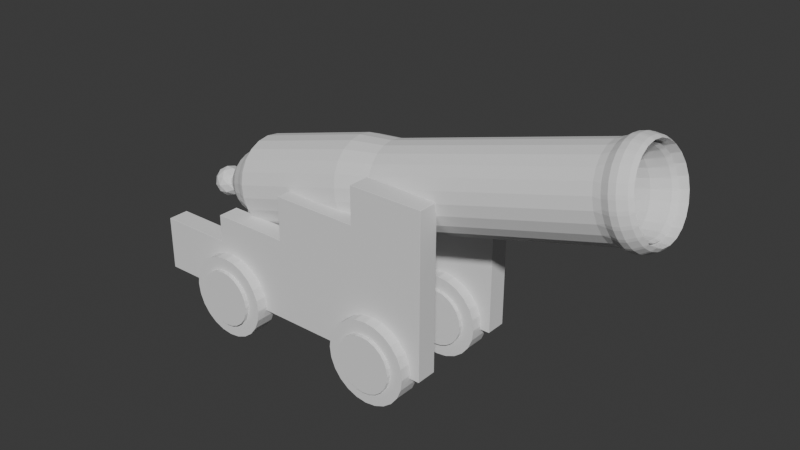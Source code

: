 # Source: Cannon.blend  (saved by Blender 4.2.66; exported with 4.5.12 LTS)
import bpy
from mathutils import Matrix  # noqa: F401  (used for matrix-valued properties, if any)

bpy.ops.wm.read_factory_settings(use_empty=True)
scene = bpy.context.scene
scene.name = 'Scene'

# ---- collections
col_collection = bpy.data.collections.new('Collection'); scene.collection.children.link(col_collection)

# ---- world
world_world = bpy.data.worlds.new('World'); scene.world = world_world
world_world.use_nodes = True; world_world.node_tree.nodes.clear()
_N = world_world.node_tree.nodes; _L = world_world.node_tree.links
n0 = _N.new('ShaderNodeOutputWorld'); n0.name = 'World Output'; n0.location = (300, 300)
n1 = _N.new('ShaderNodeBackground'); n1.name = 'Background'; n1.location = (10, 300)
n1.inputs[0].default_value = (0.05088, 0.05088, 0.05088, 1.0)
_L.new(n1.outputs[0], n0.inputs[0])
n0.is_active_output = True
world_world.color = (0.05088, 0.05088, 0.05088)
world_world.sun_shadow_jitter_overblur = 0.0

# ---- meshes
me_cylinder = bpy.data.meshes.new('Cylinder')
me_cylinder.from_pydata([(0.0, 1.0, -1.0), (0.2588, 0.9659, -1.0), (0.5, 0.866, -1.0), (0.7071, 0.7071, -1.0), (0.866, 0.5, -1.0), (0.9659, 0.2588, -1.0), (1.0, 0.0, -1.0), (0.9659, -0.2588, -1.0), (0.866, -0.5, -1.0), (0.7071, -0.7071, -1.0), (0.5, -0.866, -1.0), (0.2588, -0.9659, -1.0), (0.0, -1.0, -1.0), (-0.2588, -0.9659, -1.0), (-0.5, -0.866, -1.0), (-0.7071, -0.7071, -1.0), (-0.866, -0.5, -1.0), (-0.9659, -0.2588, -1.0), (-1.0, 0.0, -1.0), (-0.9659, 0.2588, -1.0), (-0.866, 0.5, -1.0), (-0.7071, 0.7071, -1.0), (-0.5, 0.866, -1.0), (-0.2588, 0.9659, -1.0), (0.03986, 1.024, 1.028), (0.0, 1.0, 0.96), (-0.03986, 1.024, 1.028), (0.2265, 0.9994, 1.028), (0.3035, 0.9788, 1.028), (0.2588, 0.9659, 0.96), (0.4775, 0.9067, 1.028), (0.5465, 0.8669, 1.028), (0.5, 0.866, 0.96), (0.6959, 0.7522, 1.028), (0.7522, 0.6959, 1.028), (0.7071, 0.7071, 0.96), (0.8669, 0.5465, 1.028), (0.9067, 0.4775, 1.028), (0.866, 0.5, 0.96), (0.9788, 0.3035, 1.028), (0.9994, 0.2265, 1.028), (0.9659, 0.2588, 0.96), (1.024, 0.03986, 1.028), (1.024, -0.03986, 1.028), (1.0, 0.0, 0.96), (0.9994, -0.2265, 1.028), (0.9788, -0.3035, 1.028), (0.9659, -0.2588, 0.96), (0.9067, -0.4775, 1.028), (0.8669, -0.5465, 1.028), (0.866, -0.5, 0.96), (0.7522, -0.6959, 1.028), (0.6959, -0.7522, 1.028), (0.7071, -0.7071, 0.96), (0.5465, -0.8669, 1.028), (0.4775, -0.9067, 1.028), (0.5, -0.866, 0.96), (0.3035, -0.9788, 1.028), (0.2265, -0.9994, 1.028), (0.2588, -0.9659, 0.96), (0.03986, -1.024, 1.028), (-0.03986, -1.024, 1.028), (0.0, -1.0, 0.96), (-0.2265, -0.9994, 1.028), (-0.3035, -0.9788, 1.028), (-0.2588, -0.9659, 0.96), (-0.4775, -0.9067, 1.028), (-0.5465, -0.8669, 1.028), (-0.5, -0.866, 0.96), (-0.6959, -0.7522, 1.028), (-0.7522, -0.6959, 1.028), (-0.7071, -0.7071, 0.96), (-0.8669, -0.5465, 1.028), (-0.9067, -0.4775, 1.028), (-0.866, -0.5, 0.96), (-0.9788, -0.3035, 1.028), (-0.9994, -0.2265, 1.028), (-0.9659, -0.2588, 0.96), (-1.024, -0.03986, 1.028), (-1.024, 0.03986, 1.028), (-1.0, 0.0, 0.96), (-0.9994, 0.2265, 1.028), (-0.9788, 0.3035, 1.028), (-0.9659, 0.2588, 0.96), (-0.9067, 0.4775, 1.028), (-0.8669, 0.5465, 1.028), (-0.866, 0.5, 0.96), (-0.7522, 0.6959, 1.028), (-0.6959, 0.7522, 1.028), (-0.7071, 0.7071, 0.96), (-0.5465, 0.8669, 1.028), (-0.4775, 0.9067, 1.028), (-0.5, 0.866, 0.96), (-0.3035, 0.9788, 1.028), (-0.2265, 0.9994, 1.028), (-0.2588, 0.9659, 0.96), (0.2456, 1.07, 1.152), (0.3225, 1.05, 1.152), (0.3219, 1.047, 1.095), (0.2449, 1.068, 1.095), (0.03983, 1.097, 1.152), (0.03986, 1.095, 1.095), (-0.03986, 1.095, 1.095), (-0.03983, 1.097, 1.152), (0.5142, 0.9704, 1.152), (0.5832, 0.9305, 1.152), (0.582, 0.9283, 1.095), (0.5129, 0.9681, 1.095), (0.7479, 0.8042, 1.152), (0.8042, 0.7479, 1.152), (0.8024, 0.746, 1.095), (0.746, 0.8024, 1.095), (0.9305, 0.5832, 1.152), (0.9704, 0.5142, 1.152), (0.9681, 0.5129, 1.095), (0.9283, 0.582, 1.095), (1.05, 0.3225, 1.152), (1.07, 0.2456, 1.152), (1.068, 0.2449, 1.095), (1.047, 0.3219, 1.095), (1.097, 0.03983, 1.152), (1.097, -0.03983, 1.152), (1.095, -0.03986, 1.095), (1.095, 0.03986, 1.095), (1.07, -0.2456, 1.152), (1.05, -0.3225, 1.152), (1.047, -0.3219, 1.095), (1.068, -0.2449, 1.095), (0.9704, -0.5142, 1.152), (0.9305, -0.5832, 1.152), (0.9283, -0.582, 1.095), (0.9681, -0.5129, 1.095), (0.8042, -0.7479, 1.152), (0.7479, -0.8042, 1.152), (0.746, -0.8024, 1.095), (0.8024, -0.746, 1.095), (0.5832, -0.9305, 1.152), (0.5142, -0.9704, 1.152), (0.5129, -0.9681, 1.095), (0.582, -0.9283, 1.095), (0.3225, -1.05, 1.152), (0.2456, -1.07, 1.152), (0.2449, -1.068, 1.095), (0.3219, -1.047, 1.095), (0.03983, -1.097, 1.152), (-0.03983, -1.097, 1.152), (-0.03986, -1.095, 1.095), (0.03986, -1.095, 1.095), (-0.2456, -1.07, 1.152), (-0.3225, -1.05, 1.152), (-0.3219, -1.047, 1.095), (-0.2449, -1.068, 1.095), (-0.5142, -0.9704, 1.152), (-0.5832, -0.9305, 1.152), (-0.582, -0.9283, 1.095), (-0.5129, -0.9681, 1.095), (-0.7479, -0.8042, 1.152), (-0.8042, -0.7479, 1.152), (-0.8024, -0.746, 1.095), (-0.746, -0.8024, 1.095), (-0.9305, -0.5832, 1.152), (-0.9704, -0.5142, 1.152), (-0.9681, -0.5129, 1.095), (-0.9283, -0.582, 1.095), (-1.05, -0.3225, 1.152), (-1.07, -0.2456, 1.152), (-1.068, -0.2449, 1.095), (-1.047, -0.3219, 1.095), (-1.097, -0.03983, 1.152), (-1.097, 0.03983, 1.152), (-1.095, 0.03986, 1.095), (-1.095, -0.03986, 1.095), (-1.07, 0.2456, 1.152), (-1.05, 0.3225, 1.152), (-1.047, 0.3219, 1.095), (-1.068, 0.2449, 1.095), (-0.9704, 0.5142, 1.152), (-0.9305, 0.5832, 1.152), (-0.9283, 0.582, 1.095), (-0.9681, 0.5129, 1.095), (-0.8042, 0.7479, 1.152), (-0.7479, 0.8042, 1.152), (-0.746, 0.8024, 1.095), (-0.8024, 0.746, 1.095), (-0.5832, 0.9305, 1.152), (-0.5142, 0.9704, 1.152), (-0.5129, 0.9681, 1.095), (-0.582, 0.9283, 1.095), (-0.3225, 1.05, 1.152), (-0.2456, 1.07, 1.152), (-0.2449, 1.068, 1.095), (-0.3219, 1.047, 1.095), (0.2292, 1.009, 1.224), (0.2517, 0.9394, 1.254), (0.3062, 0.9888, 1.224), (0.03983, 1.034, 1.224), (-0.03983, 1.034, 1.224), (8.335e-08, 0.9726, 1.254), (0.4827, 0.9157, 1.224), (0.4863, 0.8423, 1.254), (0.5517, 0.8759, 1.224), (0.7032, 0.7596, 1.224), (0.6877, 0.6877, 1.254), (0.7596, 0.7032, 1.224), (0.8759, 0.5517, 1.224), (0.8423, 0.4863, 1.254), (0.9157, 0.4827, 1.224), (0.9888, 0.3062, 1.224), (0.9394, 0.2517, 1.254), (1.009, 0.2292, 1.224), (1.034, 0.03983, 1.224), (0.9726, 4.657e-10, 1.254), (1.034, -0.03983, 1.224), (1.009, -0.2292, 1.224), (0.9394, -0.2517, 1.254), (0.9888, -0.3062, 1.224), (0.9157, -0.4827, 1.224), (0.8423, -0.4863, 1.254), (0.8759, -0.5517, 1.224), (0.7596, -0.7032, 1.224), (0.6877, -0.6877, 1.254), (0.7032, -0.7596, 1.224), (0.5517, -0.8759, 1.224), (0.4863, -0.8423, 1.254), (0.4827, -0.9157, 1.224), (0.3062, -0.9888, 1.224), (0.2517, -0.9394, 1.254), (0.2292, -1.009, 1.224), (0.03983, -1.034, 1.224), (7.404e-08, -0.9726, 1.254), (-0.03983, -1.034, 1.224), (-0.2292, -1.009, 1.224), (-0.2517, -0.9394, 1.254), (-0.3062, -0.9888, 1.224), (-0.4827, -0.9157, 1.224), (-0.4863, -0.8423, 1.254), (-0.5517, -0.8759, 1.224), (-0.7032, -0.7596, 1.224), (-0.6877, -0.6877, 1.254), (-0.7596, -0.7032, 1.224), (-0.8759, -0.5517, 1.224), (-0.8423, -0.4863, 1.254), (-0.9157, -0.4827, 1.224), (-0.9888, -0.3062, 1.224), (-0.9394, -0.2517, 1.254), (-1.009, -0.2292, 1.224), (-1.034, -0.03983, 1.224), (-0.9726, 4.657e-10, 1.254), (-1.034, 0.03983, 1.224), (-1.009, 0.2292, 1.224), (-0.9394, 0.2517, 1.254), (-0.9888, 0.3062, 1.224), (-0.9157, 0.4827, 1.224), (-0.8423, 0.4863, 1.254), (-0.8759, 0.5517, 1.224), (-0.7596, 0.7032, 1.224), (-0.6877, 0.6877, 1.254), (-0.7032, 0.7596, 1.224), (-0.5517, 0.8759, 1.224), (-0.4863, 0.8423, 1.254), (-0.4827, 0.9157, 1.224), (-0.3062, 0.9888, 1.224), (-0.2517, 0.9394, 1.254), (-0.2292, 1.009, 1.224), (1.827e-07, 1.135, -1.32), (0.2936, 1.096, -1.32), (0.5673, 0.9826, -1.32), (0.8023, 0.8023, -1.32), (0.9826, 0.5673, -1.32), (1.096, 0.2936, -1.32), (1.135, 1.538e-09, -1.32), (1.096, -0.2936, -1.32), (0.9826, -0.5673, -1.32), (0.8023, -0.8023, -1.32), (0.5673, -0.9826, -1.32), (0.2936, -1.096, -1.32), (1.827e-07, -1.135, -1.32), (-0.2936, -1.096, -1.32), (-0.5673, -0.9826, -1.32), (-0.8023, -0.8023, -1.32), (-0.9826, -0.5673, -1.32), (-1.096, -0.2936, -1.32), (-1.135, 1.538e-09, -1.32), (-1.096, 0.2936, -1.32), (-0.9826, 0.5673, -1.32), (-0.8023, 0.8023, -1.32), (-0.5673, 0.9826, -1.32), (-0.2936, 1.096, -1.32), (4.239e-07, 1.135, -2.412), (0.2936, 1.096, -2.412), (0.5673, 0.9826, -2.412), (0.8023, 0.8023, -2.412), (0.9826, 0.5673, -2.412), (1.096, 0.2936, -2.412), (1.135, 1.538e-09, -2.412), (1.096, -0.2936, -2.412), (0.9826, -0.5673, -2.412), (0.8023, -0.8023, -2.412), (0.5673, -0.9826, -2.412), (0.2936, -1.096, -2.412), (4.239e-07, -1.135, -2.412), (-0.2936, -1.096, -2.412), (-0.5673, -0.9826, -2.412), (-0.8023, -0.8023, -2.412), (-0.9826, -0.5673, -2.412), (-1.096, -0.2936, -2.412), (-1.135, 1.538e-09, -2.412), (-1.096, 0.2936, -2.412), (-0.9826, 0.5673, -2.412), (-0.8023, 0.8023, -2.412), (-0.5673, 0.9826, -2.412), (-0.2936, 1.096, -2.412), (3.861e-07, 1.02, -2.453), (0.2641, 0.9856, -2.453), (0.5102, 0.8836, -2.453), (0.7215, 0.7215, -2.453), (0.8836, 0.5102, -2.453), (0.9856, 0.2641, -2.453), (1.02, 9.997e-10, -2.453), (0.9856, -0.2641, -2.453), (0.8836, -0.5102, -2.453), (0.7215, -0.7215, -2.453), (0.5102, -0.8836, -2.453), (0.2641, -0.9856, -2.453), (3.861e-07, -1.02, -2.453), (-0.2641, -0.9856, -2.453), (-0.5102, -0.8836, -2.453), (-0.7215, -0.7215, -2.453), (-0.8836, -0.5102, -2.453), (-0.9856, -0.2641, -2.453), (-1.02, 9.997e-10, -2.453), (-0.9856, 0.2641, -2.453), (-0.8836, 0.5102, -2.453), (-0.7215, 0.7215, -2.453), (-0.5102, 0.8836, -2.453), (-0.2641, 0.9856, -2.453), (3.113e-07, 0.9516, -2.514), (0.2463, 0.9192, -2.514), (0.4758, 0.8241, -2.514), (0.6729, 0.6729, -2.514), (0.8241, 0.4758, -2.514), (0.9192, 0.2463, -2.514), (0.9516, 1.627e-10, -2.514), (0.9192, -0.2463, -2.514), (0.8241, -0.4758, -2.514), (0.6729, -0.6729, -2.514), (0.4758, -0.8241, -2.514), (0.2463, -0.9192, -2.514), (3.113e-07, -0.9516, -2.514), (-0.2463, -0.9192, -2.514), (-0.4758, -0.8241, -2.514), (-0.6729, -0.6729, -2.514), (-0.8241, -0.4758, -2.514), (-0.9192, -0.2463, -2.514), (-0.9516, 1.627e-10, -2.514), (-0.9192, 0.2463, -2.514), (-0.8241, 0.4758, -2.514), (-0.6729, 0.6729, -2.514), (-0.4758, 0.8241, -2.514), (-0.2463, 0.9192, -2.514), (1.575e-07, 0.8596, -2.582), (0.2225, 0.8303, -2.582), (0.4298, 0.7444, -2.582), (0.6078, 0.6078, -2.582), (0.7444, 0.4298, -2.582), (0.8303, 0.2225, -2.582), (0.8596, -5.903e-10, -2.582), (0.8303, -0.2225, -2.582), (0.7444, -0.4298, -2.582), (0.6078, -0.6078, -2.582), (0.4298, -0.7444, -2.582), (0.2225, -0.8303, -2.582), (1.575e-07, -0.8596, -2.582), (-0.2225, -0.8303, -2.582), (-0.4298, -0.7444, -2.582), (-0.6078, -0.6078, -2.582), (-0.7444, -0.4298, -2.582), (-0.8303, -0.2225, -2.582), (-0.8596, -5.903e-10, -2.582), (-0.8303, 0.2225, -2.582), (-0.7444, 0.4298, -2.582), (-0.6078, 0.6078, -2.582), (-0.4298, 0.7444, -2.582), (-0.2225, 0.8303, -2.582), (-6.645e-09, 0.7518, -2.68), (0.1946, 0.7262, -2.68), (0.3759, 0.6511, -2.68), (0.5316, 0.5316, -2.68), (0.6511, 0.3759, -2.68), (0.7262, 0.1946, -2.68), (0.7518, 1.871e-09, -2.68), (0.7262, -0.1946, -2.68), (0.6511, -0.3759, -2.68), (0.5316, -0.5316, -2.68), (0.3759, -0.6511, -2.68), (0.1946, -0.7262, -2.68), (-6.645e-09, -0.7518, -2.68), (-0.1946, -0.7262, -2.68), (-0.3759, -0.6511, -2.68), (-0.5316, -0.5316, -2.68), (-0.6511, -0.3759, -2.68), (-0.7262, -0.1946, -2.68), (-0.7518, 1.871e-09, -2.68), (-0.7262, 0.1946, -2.68), (-0.6511, 0.3759, -2.68), (-0.5316, 0.5316, -2.68), (-0.3759, 0.6511, -2.68), (-0.1946, 0.7262, -2.68), (-1.584e-07, 0.6314, -2.746), (0.1634, 0.6098, -2.746), (0.3157, 0.5468, -2.746), (0.4464, 0.4464, -2.746), (0.5468, 0.3157, -2.746), (0.6098, 0.1634, -2.746), (0.6314, -1.786e-09, -2.746), (0.6098, -0.1634, -2.746), (0.5468, -0.3157, -2.746), (0.4464, -0.4464, -2.746), (0.3157, -0.5468, -2.746), (0.1634, -0.6098, -2.746), (-1.584e-07, -0.6314, -2.746), (-0.1634, -0.6098, -2.746), (-0.3157, -0.5468, -2.746), (-0.4464, -0.4464, -2.746), (-0.5468, -0.3157, -2.746), (-0.6098, -0.1634, -2.746), (-0.6314, -1.786e-09, -2.746), (-0.6098, 0.1634, -2.746), (-0.5468, 0.3157, -2.746), (-0.4464, 0.4464, -2.746), (-0.3157, 0.5468, -2.746), (-0.1634, 0.6098, -2.746), (-2.413e-07, 0.5325, -2.802), (0.1378, 0.5144, -2.802), (0.2663, 0.4612, -2.802), (0.3765, 0.3765, -2.802), (0.4612, 0.2663, -2.802), (0.5144, 0.1378, -2.802), (0.5325, -2.103e-09, -2.802), (0.5144, -0.1378, -2.802), (0.4612, -0.2663, -2.802), (0.3765, -0.3765, -2.802), (0.2663, -0.4612, -2.802), (0.1378, -0.5144, -2.802), (-2.413e-07, -0.5325, -2.802), (-0.1378, -0.5144, -2.802), (-0.2663, -0.4612, -2.802), (-0.3765, -0.3765, -2.802), (-0.4612, -0.2663, -2.802), (-0.5144, -0.1378, -2.802), (-0.5325, -2.103e-09, -2.802), (-0.5144, 0.1378, -2.802), (-0.4612, 0.2663, -2.802), (-0.3765, 0.3765, -2.802), (-0.2663, 0.4612, -2.802), (-0.1378, 0.5144, -2.802), (-4.466e-07, 0.4145, -2.85), (0.1073, 0.4004, -2.85), (0.2072, 0.359, -2.85), (0.2931, 0.2931, -2.85), (0.359, 0.2072, -2.85), (0.4004, 0.1073, -2.85), (0.4145, -4.17e-09, -2.85), (0.4004, -0.1073, -2.85), (0.359, -0.2072, -2.85), (0.2931, -0.2931, -2.85), (0.2072, -0.359, -2.85), (0.1073, -0.4004, -2.85), (-4.466e-07, -0.4145, -2.85), (-0.1073, -0.4004, -2.85), (-0.2072, -0.359, -2.85), (-0.2931, -0.2931, -2.85), (-0.359, -0.2072, -2.85), (-0.4004, -0.1073, -2.85), (-0.4145, -4.17e-09, -2.85), (-0.4004, 0.1073, -2.85), (-0.359, 0.2072, -2.85), (-0.2931, 0.2931, -2.85), (-0.2072, 0.359, -2.85), (-0.1073, 0.4004, -2.85), (-6.269e-07, 0.351, -2.886), (0.09084, 0.339, -2.886), (0.1755, 0.3039, -2.886), (0.2482, 0.2482, -2.886), (0.3039, 0.1755, -2.886), (0.339, 0.09084, -2.886), (0.351, -5.282e-09, -2.886), (0.339, -0.09084, -2.886), (0.3039, -0.1755, -2.886), (0.2482, -0.2482, -2.886), (0.1755, -0.3039, -2.886), (0.09084, -0.339, -2.886), (-6.269e-07, -0.351, -2.886), (-0.09084, -0.339, -2.886), (-0.1755, -0.3039, -2.886), (-0.2482, -0.2482, -2.886), (-0.3039, -0.1755, -2.886), (-0.339, -0.09084, -2.886), (-0.351, -5.282e-09, -2.886), (-0.339, 0.09084, -2.886), (-0.3039, 0.1755, -2.886), (-0.2482, 0.2482, -2.886), (-0.1755, 0.3039, -2.886), (-0.09084, 0.339, -2.886), (-1.008e-06, 0.2305, -2.936), (0.05965, 0.2226, -2.936), (0.1152, 0.1996, -2.936), (0.163, 0.163, -2.936), (0.1996, 0.1152, -2.936), (0.2226, 0.05965, -2.936), (0.2305, 7.84e-08, -2.936), (0.2226, -0.05965, -2.936), (0.1996, -0.1152, -2.936), (0.163, -0.163, -2.936), (0.1152, -0.1996, -2.936), (0.05965, -0.2226, -2.936), (-1.008e-06, -0.2305, -2.936), (-0.05965, -0.2226, -2.936), (-0.1152, -0.1996, -2.936), (-0.163, -0.163, -2.936), (-0.1996, -0.1152, -2.936), (-0.2226, -0.05965, -2.936), (-0.2305, 7.84e-08, -2.936), (-0.2226, 0.05965, -2.936), (-0.1996, 0.1152, -2.936), (-0.163, 0.163, -2.936), (-0.1152, 0.1996, -2.936), (-0.05965, 0.2226, -2.936), (-8.199e-07, 0.2305, -3.006), (0.05965, 0.2226, -3.006), (0.1152, 0.1996, -3.006), (0.163, 0.163, -3.006), (0.1996, 0.1152, -3.006), (0.2226, 0.05965, -3.006), (0.2305, 7.84e-08, -3.006), (0.2226, -0.05965, -3.006), (0.1996, -0.1152, -3.006), (0.163, -0.163, -3.006), (0.1152, -0.1996, -3.006), (0.05965, -0.2226, -3.006), (-8.199e-07, -0.2305, -3.006), (-0.05965, -0.2226, -3.006), (-0.1152, -0.1996, -3.006), (-0.163, -0.163, -3.006), (-0.1996, -0.1152, -3.006), (-0.2226, -0.05965, -3.006), (-0.2305, 7.84e-08, -3.006), (-0.2226, 0.05965, -3.006), (-0.1996, 0.1152, -3.006), (-0.163, 0.163, -3.006), (-0.1152, 0.1996, -3.006), (-0.05965, 0.2226, -3.006)], [], [(23, 95, 25, 0), (30, 28, 98, 107), (33, 31, 106, 111), (36, 34, 110, 115), (39, 37, 114, 119), (42, 40, 118, 123), (45, 43, 122, 127), (48, 46, 126, 131), (51, 49, 130, 135), (54, 52, 134, 139), (57, 55, 138, 143), (60, 58, 142, 147), (63, 61, 146, 151), (66, 64, 150, 155), (69, 67, 154, 159), (72, 70, 158, 163), (75, 73, 162, 167), (78, 76, 166, 171), (81, 79, 170, 175), (84, 82, 174, 179), (87, 85, 178, 183), (90, 88, 182, 187), (7, 47, 50, 8), (93, 91, 186, 191), (26, 94, 190, 102), (0, 1, 265, 264), (12, 62, 65, 13), (17, 77, 80, 18), (22, 92, 95, 23), (5, 41, 44, 6), (10, 56, 59, 11), (15, 71, 74, 16), (20, 86, 89, 21), (3, 35, 38, 4), (8, 50, 53, 9), (0, 25, 29, 1), (13, 65, 68, 14), (18, 80, 83, 19), (96, 100, 195, 192), (6, 44, 47, 7), (11, 59, 62, 12), (16, 74, 77, 17), (21, 89, 92, 22), (4, 38, 41, 5), (9, 53, 56, 10), (14, 68, 71, 15), (19, 83, 86, 20), (1, 29, 32, 2), (2, 32, 35, 3), (104, 97, 194, 198), (164, 161, 242, 243), (136, 133, 221, 222), (108, 105, 200, 201), (103, 189, 263, 196), (168, 165, 245, 246), (140, 137, 224, 225), (112, 109, 203, 204), (172, 169, 248, 249), (144, 141, 227, 228), (116, 113, 206, 207), (176, 173, 251, 252), (148, 145, 230, 231), (120, 117, 209, 210), (180, 177, 254, 255), (152, 149, 233, 234), (124, 121, 212, 213), (184, 181, 257, 258), (156, 153, 236, 237), (128, 125, 215, 216), (188, 185, 260, 261), (160, 157, 239, 240), (132, 129, 218, 219), (24, 25, 26), (27, 28, 29), (30, 31, 32), (33, 34, 35), (36, 37, 38), (39, 40, 41), (42, 43, 44), (45, 46, 47), (48, 49, 50), (51, 52, 53), (54, 55, 56), (57, 58, 59), (60, 61, 62), (63, 64, 65), (66, 67, 68), (69, 70, 71), (72, 73, 74), (75, 76, 77), (78, 79, 80), (81, 82, 83), (84, 85, 86), (87, 88, 89), (90, 91, 92), (93, 94, 95), (96, 97, 98, 99), (100, 101, 102, 103), (104, 105, 106, 107), (108, 109, 110, 111), (112, 113, 114, 115), (116, 117, 118, 119), (120, 121, 122, 123), (124, 125, 126, 127), (128, 129, 130, 131), (132, 133, 134, 135), (136, 137, 138, 139), (140, 141, 142, 143), (144, 145, 146, 147), (148, 149, 150, 151), (152, 153, 154, 155), (156, 157, 158, 159), (160, 161, 162, 163), (164, 165, 166, 167), (168, 169, 170, 171), (172, 173, 174, 175), (176, 177, 178, 179), (180, 181, 182, 183), (184, 185, 186, 187), (188, 189, 190, 191), (192, 193, 194), (195, 196, 197), (198, 199, 200), (201, 202, 203), (204, 205, 206), (207, 208, 209), (210, 211, 212), (213, 214, 215), (216, 217, 218), (219, 220, 221), (222, 223, 224), (225, 226, 227), (228, 229, 230), (231, 232, 233), (234, 235, 236), (237, 238, 239), (240, 241, 242), (243, 244, 245), (246, 247, 248), (249, 250, 251), (252, 253, 254), (255, 256, 257), (258, 259, 260), (261, 262, 263), (29, 25, 24, 27), (32, 29, 28, 30), (35, 32, 31, 33), (38, 35, 34, 36), (41, 38, 37, 39), (44, 41, 40, 42), (47, 44, 43, 45), (50, 47, 46, 48), (53, 50, 49, 51), (56, 53, 52, 54), (59, 56, 55, 57), (62, 59, 58, 60), (65, 62, 61, 63), (68, 65, 64, 66), (71, 68, 67, 69), (74, 71, 70, 72), (77, 74, 73, 75), (80, 77, 76, 78), (83, 80, 79, 81), (86, 83, 82, 84), (89, 86, 85, 87), (92, 89, 88, 90), (95, 92, 91, 93), (25, 95, 94, 26), (99, 101, 100, 96), (107, 98, 97, 104), (111, 106, 105, 108), (115, 110, 109, 112), (119, 114, 113, 116), (123, 118, 117, 120), (127, 122, 121, 124), (131, 126, 125, 128), (135, 130, 129, 132), (139, 134, 133, 136), (143, 138, 137, 140), (147, 142, 141, 144), (151, 146, 145, 148), (155, 150, 149, 152), (159, 154, 153, 156), (163, 158, 157, 160), (167, 162, 161, 164), (171, 166, 165, 168), (175, 170, 169, 172), (179, 174, 173, 176), (183, 178, 177, 180), (187, 182, 181, 184), (191, 186, 185, 188), (102, 190, 189, 103), (42, 123, 122, 43), (126, 46, 45, 127), (57, 143, 142, 58), (146, 61, 60, 147), (72, 163, 162, 73), (166, 76, 75, 167), (87, 183, 182, 88), (186, 91, 90, 187), (36, 115, 114, 37), (118, 40, 39, 119), (51, 135, 134, 52), (138, 55, 54, 139), (66, 155, 154, 67), (158, 70, 69, 159), (81, 175, 174, 82), (178, 85, 84, 179), (30, 107, 106, 31), (110, 34, 33, 111), (130, 49, 48, 131), (26, 102, 101, 24), (98, 28, 27, 99), (150, 64, 63, 151), (170, 79, 78, 171), (190, 94, 93, 191), (192, 195, 197, 193), (198, 194, 193, 199), (201, 200, 199, 202), (204, 203, 202, 205), (207, 206, 205, 208), (210, 209, 208, 211), (213, 212, 211, 214), (216, 215, 214, 217), (219, 218, 217, 220), (222, 221, 220, 223), (225, 224, 223, 226), (228, 227, 226, 229), (231, 230, 229, 232), (234, 233, 232, 235), (237, 236, 235, 238), (240, 239, 238, 241), (243, 242, 241, 244), (246, 245, 244, 247), (249, 248, 247, 250), (252, 251, 250, 253), (255, 254, 253, 256), (258, 257, 256, 259), (261, 260, 259, 262), (196, 263, 262, 197), (184, 258, 260, 185), (263, 189, 188, 261), (103, 196, 195, 100), (194, 97, 96, 192), (156, 237, 239, 157), (242, 161, 160, 240), (128, 216, 218, 129), (221, 133, 132, 219), (200, 105, 104, 198), (245, 165, 164, 243), (224, 137, 136, 222), (203, 109, 108, 201), (248, 169, 168, 246), (227, 141, 140, 225), (206, 113, 112, 204), (251, 173, 172, 249), (230, 145, 144, 228), (209, 117, 116, 207), (254, 177, 176, 252), (233, 149, 148, 231), (212, 121, 120, 210), (257, 181, 180, 255), (236, 153, 152, 234), (215, 125, 124, 213), (27, 24, 101, 99), (269, 270, 294, 293), (15, 16, 280, 279), (8, 9, 273, 272), (23, 0, 264, 287), (1, 2, 266, 265), (16, 17, 281, 280), (9, 10, 274, 273), (2, 3, 267, 266), (17, 18, 282, 281), (10, 11, 275, 274), (3, 4, 268, 267), (18, 19, 283, 282), (11, 12, 276, 275), (4, 5, 269, 268), (19, 20, 284, 283), (12, 13, 277, 276), (5, 6, 270, 269), (20, 21, 285, 284), (13, 14, 278, 277), (6, 7, 271, 270), (21, 22, 286, 285), (14, 15, 279, 278), (7, 8, 272, 271), (22, 23, 287, 286), (304, 305, 329, 328), (284, 285, 309, 308), (277, 278, 302, 301), (270, 271, 295, 294), (285, 286, 310, 309), (278, 279, 303, 302), (271, 272, 296, 295), (286, 287, 311, 310), (264, 265, 289, 288), (279, 280, 304, 303), (272, 273, 297, 296), (287, 264, 288, 311), (265, 266, 290, 289), (280, 281, 305, 304), (273, 274, 298, 297), (266, 267, 291, 290), (281, 282, 306, 305), (274, 275, 299, 298), (267, 268, 292, 291), (282, 283, 307, 306), (275, 276, 300, 299), (268, 269, 293, 292), (283, 284, 308, 307), (276, 277, 301, 300), (317, 318, 342, 341), (297, 298, 322, 321), (290, 291, 315, 314), (305, 306, 330, 329), (298, 299, 323, 322), (291, 292, 316, 315), (306, 307, 331, 330), (299, 300, 324, 323), (292, 293, 317, 316), (307, 308, 332, 331), (300, 301, 325, 324), (293, 294, 318, 317), (308, 309, 333, 332), (301, 302, 326, 325), (294, 295, 319, 318), (309, 310, 334, 333), (302, 303, 327, 326), (295, 296, 320, 319), (310, 311, 335, 334), (288, 289, 313, 312), (303, 304, 328, 327), (296, 297, 321, 320), (311, 288, 312, 335), (289, 290, 314, 313), (345, 346, 370, 369), (332, 333, 357, 356), (325, 326, 350, 349), (318, 319, 343, 342), (333, 334, 358, 357), (326, 327, 351, 350), (319, 320, 344, 343), (334, 335, 359, 358), (312, 313, 337, 336), (327, 328, 352, 351), (320, 321, 345, 344), (335, 312, 336, 359), (313, 314, 338, 337), (328, 329, 353, 352), (321, 322, 346, 345), (314, 315, 339, 338), (329, 330, 354, 353), (322, 323, 347, 346), (315, 316, 340, 339), (330, 331, 355, 354), (323, 324, 348, 347), (316, 317, 341, 340), (331, 332, 356, 355), (324, 325, 349, 348), (380, 381, 405, 404), (338, 339, 363, 362), (353, 354, 378, 377), (346, 347, 371, 370), (339, 340, 364, 363), (354, 355, 379, 378), (347, 348, 372, 371), (340, 341, 365, 364), (355, 356, 380, 379), (348, 349, 373, 372), (341, 342, 366, 365), (356, 357, 381, 380), (349, 350, 374, 373), (342, 343, 367, 366), (357, 358, 382, 381), (350, 351, 375, 374), (343, 344, 368, 367), (358, 359, 383, 382), (336, 337, 361, 360), (351, 352, 376, 375), (344, 345, 369, 368), (359, 336, 360, 383), (337, 338, 362, 361), (352, 353, 377, 376), (393, 394, 418, 417), (373, 374, 398, 397), (366, 367, 391, 390), (381, 382, 406, 405), (374, 375, 399, 398), (367, 368, 392, 391), (382, 383, 407, 406), (360, 361, 385, 384), (375, 376, 400, 399), (368, 369, 393, 392), (383, 360, 384, 407), (361, 362, 386, 385), (376, 377, 401, 400), (369, 370, 394, 393), (362, 363, 387, 386), (377, 378, 402, 401), (370, 371, 395, 394), (363, 364, 388, 387), (378, 379, 403, 402), (371, 372, 396, 395), (364, 365, 389, 388), (379, 380, 404, 403), (372, 373, 397, 396), (365, 366, 390, 389), (421, 422, 446, 445), (386, 387, 411, 410), (401, 402, 426, 425), (394, 395, 419, 418), (387, 388, 412, 411), (402, 403, 427, 426), (395, 396, 420, 419), (388, 389, 413, 412), (403, 404, 428, 427), (396, 397, 421, 420), (389, 390, 414, 413), (404, 405, 429, 428), (397, 398, 422, 421), (390, 391, 415, 414), (405, 406, 430, 429), (398, 399, 423, 422), (391, 392, 416, 415), (406, 407, 431, 430), (384, 385, 409, 408), (399, 400, 424, 423), (392, 393, 417, 416), (407, 384, 408, 431), (385, 386, 410, 409), (400, 401, 425, 424), (434, 435, 459, 458), (414, 415, 439, 438), (429, 430, 454, 453), (422, 423, 447, 446), (415, 416, 440, 439), (430, 431, 455, 454), (408, 409, 433, 432), (423, 424, 448, 447), (416, 417, 441, 440), (431, 408, 432, 455), (409, 410, 434, 433), (424, 425, 449, 448), (417, 418, 442, 441), (410, 411, 435, 434), (425, 426, 450, 449), (418, 419, 443, 442), (411, 412, 436, 435), (426, 427, 451, 450), (419, 420, 444, 443), (412, 413, 437, 436), (427, 428, 452, 451), (420, 421, 445, 444), (413, 414, 438, 437), (428, 429, 453, 452), (469, 470, 494, 493), (449, 450, 474, 473), (442, 443, 467, 466), (435, 436, 460, 459), (450, 451, 475, 474), (443, 444, 468, 467), (436, 437, 461, 460), (451, 452, 476, 475), (444, 445, 469, 468), (437, 438, 462, 461), (452, 453, 477, 476), (445, 446, 470, 469), (438, 439, 463, 462), (453, 454, 478, 477), (446, 447, 471, 470), (439, 440, 464, 463), (454, 455, 479, 478), (432, 433, 457, 456), (447, 448, 472, 471), (440, 441, 465, 464), (455, 432, 456, 479), (433, 434, 458, 457), (448, 449, 473, 472), (441, 442, 466, 465), (482, 483, 507, 506), (462, 463, 487, 486), (477, 478, 502, 501), (470, 471, 495, 494), (463, 464, 488, 487), (478, 479, 503, 502), (456, 457, 481, 480), (471, 472, 496, 495), (464, 465, 489, 488), (479, 456, 480, 503), (457, 458, 482, 481), (472, 473, 497, 496), (465, 466, 490, 489), (458, 459, 483, 482), (473, 474, 498, 497), (466, 467, 491, 490), (459, 460, 484, 483), (474, 475, 499, 498), (467, 468, 492, 491), (460, 461, 485, 484), (475, 476, 500, 499), (468, 469, 493, 492), (461, 462, 486, 485), (476, 477, 501, 500), (510, 511, 535, 534), (497, 498, 522, 521), (490, 491, 515, 514), (483, 484, 508, 507), (498, 499, 523, 522), (491, 492, 516, 515), (484, 485, 509, 508), (499, 500, 524, 523), (492, 493, 517, 516), (485, 486, 510, 509), (500, 501, 525, 524), (493, 494, 518, 517), (486, 487, 511, 510), (501, 502, 526, 525), (494, 495, 519, 518), (487, 488, 512, 511), (502, 503, 527, 526), (480, 481, 505, 504), (495, 496, 520, 519), (488, 489, 513, 512), (503, 480, 504, 527), (481, 482, 506, 505), (496, 497, 521, 520), (489, 490, 514, 513), (528, 529, 530, 531, 532, 533, 534, 535, 536, 537, 538, 539, 540, 541, 542, 543, 544, 545, 546, 547, 548, 549, 550, 551), (525, 526, 550, 549), (518, 519, 543, 542), (511, 512, 536, 535), (526, 527, 551, 550), (504, 505, 529, 528), (519, 520, 544, 543), (512, 513, 537, 536), (527, 504, 528, 551), (505, 506, 530, 529), (520, 521, 545, 544), (513, 514, 538, 537), (506, 507, 531, 530), (521, 522, 546, 545), (514, 515, 539, 538), (507, 508, 532, 531), (522, 523, 547, 546), (515, 516, 540, 539), (508, 509, 533, 532), (523, 524, 548, 547), (516, 517, 541, 540), (509, 510, 534, 533), (524, 525, 549, 548), (517, 518, 542, 541)])
_uv = me_cylinder.uv_layers.new(name='UVMap')
_uv.uv.foreach_set('vector', [0.04167, 0.5, 0.04167, 0.99, -1.863e-07, 0.99, -1.863e-07, 0.5, 0.9228, 1.0, 0.9522, 1.0, 0.9525, 1.0, 0.9225, 1.0, 0.8812, 1.0, 0.9105, 1.0, 0.9108, 1.0, 0.8809, 1.0, 0.8395, 1.0, 0.8688, 1.0, 0.8691, 1.0, 0.8392, 1.0, 0.7978, 1.0, 0.8272, 1.0, 0.8275, 1.0, 0.7975, 1.0, 0.7562, 1.0, 0.7855, 1.0, 0.7858, 1.0, 0.7559, 1.0, 0.7145, 1.0, 0.7438, 1.0, 0.7441, 1.0, 0.7142, 1.0, 0.6728, 1.0, 0.7022, 1.0, 0.7025, 1.0, 0.6725, 1.0, 0.6312, 1.0, 0.6605, 1.0, 0.6608, 1.0, 0.6309, 1.0, 0.5895, 1.0, 0.6188, 1.0, 0.6191, 1.0, 0.5892, 1.0, 0.5478, 1.0, 0.5772, 1.0, 0.5775, 1.0, 0.5475, 1.0, 0.5062, 1.0, 0.5355, 1.0, 0.5358, 1.0, 0.5059, 1.0, 0.4645, 1.0, 0.4938, 1.0, 0.4941, 1.0, 0.4642, 1.0, 0.4228, 1.0, 0.4522, 1.0, 0.4525, 1.0, 0.4225, 1.0, 0.3812, 1.0, 0.4105, 1.0, 0.4108, 1.0, 0.3809, 1.0, 0.3395, 1.0, 0.3688, 1.0, 0.3691, 1.0, 0.3392, 1.0, 0.2978, 1.0, 0.3272, 1.0, 0.3275, 1.0, 0.2975, 1.0, 0.2562, 1.0, 0.2855, 1.0, 0.2858, 1.0, 0.2559, 1.0, 0.2145, 1.0, 0.2438, 1.0, 0.2441, 1.0, 0.2142, 1.0, 0.1728, 1.0, 0.2022, 1.0, 0.2025, 1.0, 0.1725, 1.0, 0.1312, 1.0, 0.1605, 1.0, 0.1608, 1.0, 0.1309, 1.0, 0.0895, 1.0, 0.1188, 1.0, 0.1191, 1.0, 0.08921, 1.0, 0.7083, 0.5, 0.7083, 0.99, 0.6667, 0.99, 0.6667, 0.5, 0.04783, 1.0, 0.07717, 1.0, 0.07745, 1.0, 0.04754, 1.0, 0.006165, 1.0, 0.0355, 1.0, 0.03579, 1.0, 0.005878, 1.0, 1.0, 0.5, 0.9583, 0.5, 0.9583, 0.5, 1.0, 0.5, 0.5, 0.5, 0.5, 0.99, 0.4583, 0.99, 0.4583, 0.5, 0.2917, 0.5, 0.2917, 0.99, 0.25, 0.99, 0.25, 0.5, 0.08333, 0.5, 0.08333, 0.99, 0.04167, 0.99, 0.04167, 0.5, 0.7917, 0.5, 0.7917, 0.99, 0.75, 0.99, 0.75, 0.5, 0.5833, 0.5, 0.5833, 0.99, 0.5417, 0.99, 0.5417, 0.5, 0.375, 0.5, 0.375, 0.99, 0.3333, 0.99, 0.3333, 0.5, 0.1667, 0.5, 0.1667, 0.99, 0.125, 0.99, 0.125, 0.5, 0.875, 0.5, 0.875, 0.99, 0.8333, 0.99, 0.8333, 0.5, 0.6667, 0.5, 0.6667, 0.99, 0.625, 0.99, 0.625, 0.5, 1.0, 0.5, 1.0, 0.99, 0.9583, 0.99, 0.9583, 0.5, 0.4583, 0.5, 0.4583, 0.99, 0.4167, 0.99, 0.4167, 0.5, 0.25, 0.5, 0.25, 0.99, 0.2083, 0.99, 0.2083, 0.5, 0.9642, 1.0, 0.9941, 1.0, 0.9939, 1.0, 0.9644, 1.0, 0.75, 0.5, 0.75, 0.99, 0.7083, 0.99, 0.7083, 0.5, 0.5417, 0.5, 0.5417, 0.99, 0.5, 0.99, 0.5, 0.5, 0.3333, 0.5, 0.3333, 0.99, 0.2917, 0.99, 0.2917, 0.5, 0.125, 0.5, 0.125, 0.99, 0.08333, 0.99, 0.08333, 0.5, 0.8333, 0.5, 0.8333, 0.99, 0.7917, 0.99, 0.7917, 0.5, 0.625, 0.5, 0.625, 0.99, 0.5833, 0.99, 0.5833, 0.5, 0.4167, 0.5, 0.4167, 0.99, 0.375, 0.99, 0.375, 0.5, 0.2083, 0.5, 0.2083, 0.99, 0.1667, 0.99, 0.1667, 0.5, 0.9583, 0.5, 0.9583, 0.99, 0.9167, 0.99, 0.9167, 0.5, 0.9167, 0.5, 0.9167, 0.99, 0.875, 0.99, 0.875, 0.5, 0.9225, 1.0, 0.9525, 1.0, 0.9522, 1.0, 0.9228, 1.0, 0.2975, 1.0, 0.3275, 1.0, 0.3272, 1.0, 0.2978, 1.0, 0.5892, 1.0, 0.6191, 1.0, 0.6189, 1.0, 0.5894, 1.0, 0.8809, 1.0, 0.9108, 1.0, 0.9106, 1.0, 0.8811, 1.0, 0.005856, 1.0, 0.03581, 1.0, 0.03556, 1.0, 0.006107, 1.0, 0.2559, 1.0, 0.2858, 1.0, 0.2856, 1.0, 0.2561, 1.0, 0.5475, 1.0, 0.5775, 1.0, 0.5772, 1.0, 0.5478, 1.0, 0.8392, 1.0, 0.8691, 1.0, 0.8689, 1.0, 0.8394, 1.0, 0.2142, 1.0, 0.2441, 1.0, 0.2439, 1.0, 0.2144, 1.0, 0.5059, 1.0, 0.5358, 1.0, 0.5356, 1.0, 0.5061, 1.0, 0.7975, 1.0, 0.8275, 1.0, 0.8272, 1.0, 0.7978, 1.0, 0.1725, 1.0, 0.2025, 1.0, 0.2022, 1.0, 0.1728, 1.0, 0.4642, 1.0, 0.4941, 1.0, 0.4939, 1.0, 0.4644, 1.0, 0.7559, 1.0, 0.7858, 1.0, 0.7856, 1.0, 0.7561, 1.0, 0.1309, 1.0, 0.1608, 1.0, 0.1606, 1.0, 0.1311, 1.0, 0.4225, 1.0, 0.4525, 1.0, 0.4522, 1.0, 0.4228, 1.0, 0.7142, 1.0, 0.7441, 1.0, 0.7439, 1.0, 0.7144, 1.0, 0.08919, 1.0, 0.1191, 1.0, 0.1189, 1.0, 0.08944, 1.0, 0.3809, 1.0, 0.4108, 1.0, 0.4106, 1.0, 0.3811, 1.0, 0.6725, 1.0, 0.7025, 1.0, 0.7022, 1.0, 0.6728, 1.0, 0.04752, 1.0, 0.07748, 1.0, 0.07723, 1.0, 0.04777, 1.0, 0.3392, 1.0, 0.3691, 1.0, 0.3689, 1.0, 0.3394, 1.0, 0.6309, 1.0, 0.6608, 1.0, 0.6606, 1.0, 0.6311, 1.0, -1.863e-07, 1.0, -1.863e-07, 1.0, 0.006165, 1.0, 0.9645, 1.0, 0.9522, 1.0, 0.9583, 0.99, 0.9228, 1.0, 0.9105, 1.0, 0.9167, 0.99, 0.8812, 1.0, 0.8688, 1.0, 0.875, 0.99, 0.8395, 1.0, 0.8272, 1.0, 0.8333, 0.99, 0.7978, 1.0, 0.7855, 1.0, 0.7917, 0.99, 0.7562, 1.0, 0.7438, 1.0, 0.75, 0.99, 0.7145, 1.0, 0.7022, 1.0, 0.7083, 0.99, 0.6728, 1.0, 0.6605, 1.0, 0.6667, 0.99, 0.6312, 1.0, 0.6188, 1.0, 0.625, 0.99, 0.5895, 1.0, 0.5772, 1.0, 0.5833, 0.99, 0.5478, 1.0, 0.5355, 1.0, 0.5417, 0.99, 0.5062, 1.0, 0.4938, 1.0, 0.5, 0.99, 0.4645, 1.0, 0.4522, 1.0, 0.4583, 0.99, 0.4228, 1.0, 0.4105, 1.0, 0.4167, 0.99, 0.3812, 1.0, 0.3688, 1.0, 0.375, 0.99, 0.3395, 1.0, 0.3272, 1.0, 0.3333, 0.99, 0.2978, 1.0, 0.2855, 1.0, 0.2917, 0.99, 0.2562, 1.0, 0.2438, 1.0, 0.25, 0.99, 0.2145, 1.0, 0.2022, 1.0, 0.2083, 0.99, 0.1728, 1.0, 0.1605, 1.0, 0.1667, 0.99, 0.1312, 1.0, 0.1188, 1.0, 0.125, 0.99, 0.0895, 1.0, 0.07717, 1.0, 0.08333, 0.99, 0.04783, 1.0, 0.0355, 1.0, 0.04167, 0.99, 0.9642, 1.0, 0.9525, 1.0, 0.9525, 1.0, 0.9642, 1.0, -1.863e-07, 1.0, -1.863e-07, 1.0, 0.005878, 1.0, 0.006169, 1.0, 0.9225, 1.0, 0.9108, 1.0, 0.9108, 1.0, 0.9225, 1.0, 0.8809, 1.0, 0.8691, 1.0, 0.8691, 1.0, 0.8809, 1.0, 0.8392, 1.0, 0.8275, 1.0, 0.8275, 1.0, 0.8392, 1.0, 0.7975, 1.0, 0.7858, 1.0, 0.7858, 1.0, 0.7975, 1.0, 0.7559, 1.0, 0.7441, 1.0, 0.7441, 1.0, 0.7559, 1.0, 0.7142, 1.0, 0.7025, 1.0, 0.7025, 1.0, 0.7142, 1.0, 0.6725, 1.0, 0.6608, 1.0, 0.6608, 1.0, 0.6725, 1.0, 0.6309, 1.0, 0.6191, 1.0, 0.6191, 1.0, 0.6309, 1.0, 0.5892, 1.0, 0.5775, 1.0, 0.5775, 1.0, 0.5892, 1.0, 0.5475, 1.0, 0.5358, 1.0, 0.5358, 1.0, 0.5475, 1.0, 0.5059, 1.0, 0.4941, 1.0, 0.4941, 1.0, 0.5059, 1.0, 0.4642, 1.0, 0.4525, 1.0, 0.4525, 1.0, 0.4642, 1.0, 0.4225, 1.0, 0.4108, 1.0, 0.4108, 1.0, 0.4225, 1.0, 0.3809, 1.0, 0.3691, 1.0, 0.3691, 1.0, 0.3809, 1.0, 0.3392, 1.0, 0.3275, 1.0, 0.3275, 1.0, 0.3392, 1.0, 0.2975, 1.0, 0.2858, 1.0, 0.2858, 1.0, 0.2975, 1.0, 0.2559, 1.0, 0.2441, 1.0, 0.2441, 1.0, 0.2559, 1.0, 0.2142, 1.0, 0.2025, 1.0, 0.2025, 1.0, 0.2142, 1.0, 0.1725, 1.0, 0.1608, 1.0, 0.1608, 1.0, 0.1725, 1.0, 0.1309, 1.0, 0.1191, 1.0, 0.1191, 1.0, 0.1309, 1.0, 0.08919, 1.0, 0.07748, 1.0, 0.07745, 1.0, 0.08921, 1.0, 0.04752, 1.0, 0.03581, 1.0, 0.03579, 1.0, 0.04754, 1.0, 0.3035, 0.483, 0.3096, 0.4726, 0.3201, 0.4785, 0.2586, 0.4889, 0.2414, 0.4889, 0.25, 0.4804, 0.362, 0.4612, 0.3652, 0.4496, 0.3769, 0.4526, 0.4128, 0.425, 0.4129, 0.4129, 0.425, 0.4128, 0.4526, 0.3769, 0.4496, 0.3652, 0.4612, 0.362, 0.4785, 0.3201, 0.4726, 0.3096, 0.483, 0.3035, 0.4889, 0.2586, 0.4804, 0.25, 0.4889, 0.2414, 0.483, 0.1965, 0.4726, 0.1904, 0.4785, 0.1799, 0.4612, 0.138, 0.4496, 0.1348, 0.4526, 0.1231, 0.425, 0.08719, 0.4129, 0.08706, 0.4128, 0.075, 0.3769, 0.04745, 0.3652, 0.05044, 0.362, 0.03883, 0.3201, 0.02151, 0.3096, 0.02742, 0.3035, 0.01704, 0.2586, 0.01113, 0.25, 0.01957, 0.2414, 0.01113, 0.1965, 0.01704, 0.1904, 0.02742, 0.1799, 0.02151, 0.138, 0.03883, 0.1348, 0.05044, 0.1231, 0.04745, 0.08719, 0.075, 0.08706, 0.08706, 0.075, 0.08719, 0.04745, 0.1231, 0.05044, 0.1348, 0.03883, 0.138, 0.02151, 0.1799, 0.02742, 0.1904, 0.01704, 0.1965, 0.01113, 0.2414, 0.01957, 0.25, 0.01113, 0.2586, 0.01704, 0.3035, 0.02742, 0.3096, 0.02151, 0.3201, 0.03883, 0.362, 0.05044, 0.3652, 0.04745, 0.3769, 0.075, 0.4128, 0.08706, 0.4129, 0.08719, 0.425, 0.1231, 0.4526, 0.1348, 0.4496, 0.138, 0.4612, 0.1799, 0.4785, 0.1904, 0.4726, 0.1965, 0.483, 0.9583, 0.99, 1.0, 0.99, 0.9938, 1.0, 0.9645, 1.0, 0.9167, 0.99, 0.9583, 0.99, 0.9522, 1.0, 0.9228, 1.0, 0.875, 0.99, 0.9167, 0.99, 0.9105, 1.0, 0.8812, 1.0, 0.8333, 0.99, 0.875, 0.99, 0.8688, 1.0, 0.8395, 1.0, 0.7917, 0.99, 0.8333, 0.99, 0.8272, 1.0, 0.7978, 1.0, 0.75, 0.99, 0.7917, 0.99, 0.7855, 1.0, 0.7562, 1.0, 0.7083, 0.99, 0.75, 0.99, 0.7438, 1.0, 0.7145, 1.0, 0.6667, 0.99, 0.7083, 0.99, 0.7022, 1.0, 0.6728, 1.0, 0.625, 0.99, 0.6667, 0.99, 0.6605, 1.0, 0.6312, 1.0, 0.5833, 0.99, 0.625, 0.99, 0.6188, 1.0, 0.5895, 1.0, 0.5417, 0.99, 0.5833, 0.99, 0.5772, 1.0, 0.5478, 1.0, 0.5, 0.99, 0.5417, 0.99, 0.5355, 1.0, 0.5062, 1.0, 0.4583, 0.99, 0.5, 0.99, 0.4938, 1.0, 0.4645, 1.0, 0.4167, 0.99, 0.4583, 0.99, 0.4522, 1.0, 0.4228, 1.0, 0.375, 0.99, 0.4167, 0.99, 0.4105, 1.0, 0.3812, 1.0, 0.3333, 0.99, 0.375, 0.99, 0.3688, 1.0, 0.3395, 1.0, 0.2917, 0.99, 0.3333, 0.99, 0.3272, 1.0, 0.2978, 1.0, 0.25, 0.99, 0.2917, 0.99, 0.2855, 1.0, 0.2562, 1.0, 0.2083, 0.99, 0.25, 0.99, 0.2438, 1.0, 0.2145, 1.0, 0.1667, 0.99, 0.2083, 0.99, 0.2022, 1.0, 0.1728, 1.0, 0.125, 0.99, 0.1667, 0.99, 0.1605, 1.0, 0.1312, 1.0, 0.08333, 0.99, 0.125, 0.99, 0.1188, 1.0, 0.0895, 1.0, 0.04167, 0.99, 0.08333, 0.99, 0.07717, 1.0, 0.04783, 1.0, -1.863e-07, 0.99, 0.04167, 0.99, 0.0355, 1.0, 0.006165, 1.0, 0.9642, 1.0, 0.9941, 1.0, 0.9941, 1.0, 0.9642, 1.0, 0.9225, 1.0, 0.9525, 1.0, 0.9525, 1.0, 0.9225, 1.0, 0.8809, 1.0, 0.9108, 1.0, 0.9108, 1.0, 0.8809, 1.0, 0.8392, 1.0, 0.8691, 1.0, 0.8691, 1.0, 0.8392, 1.0, 0.7975, 1.0, 0.8275, 1.0, 0.8275, 1.0, 0.7975, 1.0, 0.7559, 1.0, 0.7858, 1.0, 0.7858, 1.0, 0.7559, 1.0, 0.7142, 1.0, 0.7441, 1.0, 0.7441, 1.0, 0.7142, 1.0, 0.6725, 1.0, 0.7025, 1.0, 0.7025, 1.0, 0.6725, 1.0, 0.6309, 1.0, 0.6608, 1.0, 0.6608, 1.0, 0.6309, 1.0, 0.5892, 1.0, 0.6191, 1.0, 0.6191, 1.0, 0.5892, 1.0, 0.5475, 1.0, 0.5775, 1.0, 0.5775, 1.0, 0.5475, 1.0, 0.5059, 1.0, 0.5358, 1.0, 0.5358, 1.0, 0.5059, 1.0, 0.4642, 1.0, 0.4941, 1.0, 0.4941, 1.0, 0.4642, 1.0, 0.4225, 1.0, 0.4525, 1.0, 0.4525, 1.0, 0.4225, 1.0, 0.3809, 1.0, 0.4108, 1.0, 0.4108, 1.0, 0.3809, 1.0, 0.3392, 1.0, 0.3691, 1.0, 0.3691, 1.0, 0.3392, 1.0, 0.2975, 1.0, 0.3275, 1.0, 0.3275, 1.0, 0.2975, 1.0, 0.2559, 1.0, 0.2858, 1.0, 0.2858, 1.0, 0.2559, 1.0, 0.2142, 1.0, 0.2441, 1.0, 0.2441, 1.0, 0.2142, 1.0, 0.1725, 1.0, 0.2025, 1.0, 0.2025, 1.0, 0.1725, 1.0, 0.1309, 1.0, 0.1608, 1.0, 0.1608, 1.0, 0.1309, 1.0, 0.08921, 1.0, 0.1191, 1.0, 0.1191, 1.0, 0.08919, 1.0, 0.04754, 1.0, 0.07745, 1.0, 0.07748, 1.0, 0.04752, 1.0, 0.005878, 1.0, 0.03579, 1.0, 0.03581, 1.0, 0.005856, 1.0, 0.7562, 1.0, 0.7559, 1.0, 0.7441, 1.0, 0.7438, 1.0, 0.7025, 1.0, 0.7022, 1.0, 0.7145, 1.0, 0.7142, 1.0, 0.5478, 1.0, 0.5475, 1.0, 0.5358, 1.0, 0.5355, 1.0, 0.4941, 1.0, 0.4938, 1.0, 0.5062, 1.0, 0.5059, 1.0, 0.3395, 1.0, 0.3392, 1.0, 0.3275, 1.0, 0.3272, 1.0, 0.2858, 1.0, 0.2855, 1.0, 0.2978, 1.0, 0.2975, 1.0, 0.1312, 1.0, 0.1309, 1.0, 0.1191, 1.0, 0.1188, 1.0, 0.07745, 1.0, 0.07717, 1.0, 0.0895, 1.0, 0.08921, 1.0, 0.8395, 1.0, 0.8392, 1.0, 0.8275, 1.0, 0.8272, 1.0, 0.7858, 1.0, 0.7855, 1.0, 0.7978, 1.0, 0.7975, 1.0, 0.6312, 1.0, 0.6309, 1.0, 0.6191, 1.0, 0.6188, 1.0, 0.5775, 1.0, 0.5772, 1.0, 0.5895, 1.0, 0.5892, 1.0, 0.4228, 1.0, 0.4225, 1.0, 0.4108, 1.0, 0.4105, 1.0, 0.3691, 1.0, 0.3688, 1.0, 0.3812, 1.0, 0.3809, 1.0, 0.2145, 1.0, 0.2142, 1.0, 0.2025, 1.0, 0.2022, 1.0, 0.1608, 1.0, 0.1605, 1.0, 0.1728, 1.0, 0.1725, 1.0, 0.9228, 1.0, 0.9225, 1.0, 0.9108, 1.0, 0.9105, 1.0, 0.8691, 1.0, 0.8688, 1.0, 0.8812, 1.0, 0.8809, 1.0, 0.6608, 1.0, 0.6605, 1.0, 0.6728, 1.0, 0.6725, 1.0, 0.006165, 1.0, 0.005878, 1.0, -1.863e-07, 1.0, -1.863e-07, 1.0, 0.9525, 1.0, 0.9522, 1.0, 0.9645, 1.0, 0.9642, 1.0, 0.4525, 1.0, 0.4522, 1.0, 0.4645, 1.0, 0.4642, 1.0, 0.2441, 1.0, 0.2438, 1.0, 0.2562, 1.0, 0.2559, 1.0, 0.03579, 1.0, 0.0355, 1.0, 0.04783, 1.0, 0.04754, 1.0, 0.3035, 0.483, 0.2586, 0.4889, 0.25, 0.4804, 0.3096, 0.4726, 0.362, 0.4612, 0.3201, 0.4785, 0.3096, 0.4726, 0.3652, 0.4496, 0.4128, 0.425, 0.3769, 0.4526, 0.3652, 0.4496, 0.4129, 0.4129, 0.4526, 0.3769, 0.425, 0.4128, 0.4129, 0.4129, 0.4496, 0.3652, 0.4785, 0.3201, 0.4612, 0.362, 0.4496, 0.3652, 0.4726, 0.3096, 0.4889, 0.2586, 0.483, 0.3035, 0.4726, 0.3096, 0.4804, 0.25, 0.483, 0.1965, 0.4889, 0.2414, 0.4804, 0.25, 0.4726, 0.1904, 0.4612, 0.138, 0.4785, 0.1799, 0.4726, 0.1904, 0.4496, 0.1348, 0.425, 0.08719, 0.4526, 0.1231, 0.4496, 0.1348, 0.4129, 0.08706, 0.3769, 0.04745, 0.4128, 0.075, 0.4129, 0.08706, 0.3652, 0.05044, 0.3201, 0.02151, 0.362, 0.03883, 0.3652, 0.05044, 0.3096, 0.02742, 0.2586, 0.01113, 0.3035, 0.01704, 0.3096, 0.02742, 0.25, 0.01957, 0.1965, 0.01704, 0.2414, 0.01113, 0.25, 0.01957, 0.1904, 0.02742, 0.138, 0.03883, 0.1799, 0.02151, 0.1904, 0.02742, 0.1348, 0.05044, 0.08719, 0.075, 0.1231, 0.04745, 0.1348, 0.05044, 0.08706, 0.08706, 0.04745, 0.1231, 0.075, 0.08719, 0.08706, 0.08706, 0.05044, 0.1348, 0.02151, 0.1799, 0.03883, 0.138, 0.05044, 0.1348, 0.02742, 0.1904, 0.01113, 0.2414, 0.01704, 0.1965, 0.02742, 0.1904, 0.01957, 0.25, 0.01704, 0.3035, 0.01113, 0.2586, 0.01957, 0.25, 0.02742, 0.3096, 0.03883, 0.362, 0.02151, 0.3201, 0.02742, 0.3096, 0.05044, 0.3652, 0.075, 0.4128, 0.04745, 0.3769, 0.05044, 0.3652, 0.08706, 0.4129, 0.1231, 0.4526, 0.08719, 0.425, 0.08706, 0.4129, 0.1348, 0.4496, 0.1799, 0.4785, 0.138, 0.4612, 0.1348, 0.4496, 0.1904, 0.4726, 0.2414, 0.4889, 0.1965, 0.483, 0.1904, 0.4726, 0.25, 0.4804, 0.08919, 1.0, 0.08944, 1.0, 0.07723, 1.0, 0.07748, 1.0, 0.03556, 1.0, 0.03581, 1.0, 0.04752, 1.0, 0.04777, 1.0, 0.005856, 1.0, 0.006107, 1.0, -1.863e-07, 1.0, -1.863e-07, 1.0, 0.9522, 1.0, 0.9525, 1.0, 0.9642, 1.0, 0.9644, 1.0, 0.3809, 1.0, 0.3811, 1.0, 0.3689, 1.0, 0.3691, 1.0, 0.3272, 1.0, 0.3275, 1.0, 0.3392, 1.0, 0.3394, 1.0, 0.6725, 1.0, 0.6728, 1.0, 0.6606, 1.0, 0.6608, 1.0, 0.6189, 1.0, 0.6191, 1.0, 0.6309, 1.0, 0.6311, 1.0, 0.9106, 1.0, 0.9108, 1.0, 0.9225, 1.0, 0.9228, 1.0, 0.2856, 1.0, 0.2858, 1.0, 0.2975, 1.0, 0.2978, 1.0, 0.5772, 1.0, 0.5775, 1.0, 0.5892, 1.0, 0.5894, 1.0, 0.8689, 1.0, 0.8691, 1.0, 0.8809, 1.0, 0.8811, 1.0, 0.2439, 1.0, 0.2441, 1.0, 0.2559, 1.0, 0.2561, 1.0, 0.5356, 1.0, 0.5358, 1.0, 0.5475, 1.0, 0.5478, 1.0, 0.8272, 1.0, 0.8275, 1.0, 0.8392, 1.0, 0.8394, 1.0, 0.2022, 1.0, 0.2025, 1.0, 0.2142, 1.0, 0.2144, 1.0, 0.4939, 1.0, 0.4941, 1.0, 0.5059, 1.0, 0.5061, 1.0, 0.7856, 1.0, 0.7858, 1.0, 0.7975, 1.0, 0.7978, 1.0, 0.1606, 1.0, 0.1608, 1.0, 0.1725, 1.0, 0.1728, 1.0, 0.4522, 1.0, 0.4525, 1.0, 0.4642, 1.0, 0.4644, 1.0, 0.7439, 1.0, 0.7441, 1.0, 0.7559, 1.0, 0.7561, 1.0, 0.1189, 1.0, 0.1191, 1.0, 0.1309, 1.0, 0.1311, 1.0, 0.4106, 1.0, 0.4108, 1.0, 0.4225, 1.0, 0.4228, 1.0, 0.7022, 1.0, 0.7025, 1.0, 0.7142, 1.0, 0.7144, 1.0, 0.9645, 1.0, 0.9938, 1.0, 0.9941, 1.0, 0.9642, 1.0, 0.7917, 0.5, 0.75, 0.5, 0.75, 0.5, 0.7917, 0.5, 0.375, 0.5, 0.3333, 0.5, 0.3333, 0.5, 0.375, 0.5, 0.6667, 0.5, 0.625, 0.5, 0.625, 0.5, 0.6667, 0.5, 0.04167, 0.5, -1.863e-07, 0.5, -1.863e-07, 0.5, 0.04167, 0.5, 0.9583, 0.5, 0.9167, 0.5, 0.9167, 0.5, 0.9583, 0.5, 0.3333, 0.5, 0.2917, 0.5, 0.2917, 0.5, 0.3333, 0.5, 0.625, 0.5, 0.5833, 0.5, 0.5833, 0.5, 0.625, 0.5, 0.9167, 0.5, 0.875, 0.5, 0.875, 0.5, 0.9167, 0.5, 0.2917, 0.5, 0.25, 0.5, 0.25, 0.5, 0.2917, 0.5, 0.5833, 0.5, 0.5417, 0.5, 0.5417, 0.5, 0.5833, 0.5, 0.875, 0.5, 0.8333, 0.5, 0.8333, 0.5, 0.875, 0.5, 0.25, 0.5, 0.2083, 0.5, 0.2083, 0.5, 0.25, 0.5, 0.5417, 0.5, 0.5, 0.5, 0.5, 0.5, 0.5417, 0.5, 0.8333, 0.5, 0.7917, 0.5, 0.7917, 0.5, 0.8333, 0.5, 0.2083, 0.5, 0.1667, 0.5, 0.1667, 0.5, 0.2083, 0.5, 0.5, 0.5, 0.4583, 0.5, 0.4583, 0.5, 0.5, 0.5, 0.7917, 0.5, 0.75, 0.5, 0.75, 0.5, 0.7917, 0.5, 0.1667, 0.5, 0.125, 0.5, 0.125, 0.5, 0.1667, 0.5, 0.4583, 0.5, 0.4167, 0.5, 0.4167, 0.5, 0.4583, 0.5, 0.75, 0.5, 0.7083, 0.5, 0.7083, 0.5, 0.75, 0.5, 0.125, 0.5, 0.08333, 0.5, 0.08333, 0.5, 0.125, 0.5, 0.4167, 0.5, 0.375, 0.5, 0.375, 0.5, 0.4167, 0.5, 0.7083, 0.5, 0.6667, 0.5, 0.6667, 0.5, 0.7083, 0.5, 0.08333, 0.5, 0.04167, 0.5, 0.04167, 0.5, 0.08333, 0.5, 0.3333, 0.5, 0.2917, 0.5, 0.2917, 0.5, 0.3333, 0.5, 0.1667, 0.5, 0.125, 0.5, 0.125, 0.5, 0.1667, 0.5, 0.4583, 0.5, 0.4167, 0.5, 0.4167, 0.5, 0.4583, 0.5, 0.75, 0.5, 0.7083, 0.5, 0.7083, 0.5, 0.75, 0.5, 0.125, 0.5, 0.08333, 0.5, 0.08333, 0.5, 0.125, 0.5, 0.4167, 0.5, 0.375, 0.5, 0.375, 0.5, 0.4167, 0.5, 0.7083, 0.5, 0.6667, 0.5, 0.6667, 0.5, 0.7083, 0.5, 0.08333, 0.5, 0.04167, 0.5, 0.04167, 0.5, 0.08333, 0.5, 1.0, 0.5, 0.9583, 0.5, 0.9583, 0.5, 1.0, 0.5, 0.375, 0.5, 0.3333, 0.5, 0.3333, 0.5, 0.375, 0.5, 0.6667, 0.5, 0.625, 0.5, 0.625, 0.5, 0.6667, 0.5, 0.04167, 0.5, -1.863e-07, 0.5, -1.863e-07, 0.5, 0.04167, 0.5, 0.9583, 0.5, 0.9167, 0.5, 0.9167, 0.5, 0.9583, 0.5, 0.3333, 0.5, 0.2917, 0.5, 0.2917, 0.5, 0.3333, 0.5, 0.625, 0.5, 0.5833, 0.5, 0.5833, 0.5, 0.625, 0.5, 0.9167, 0.5, 0.875, 0.5, 0.875, 0.5, 0.9167, 0.5, 0.2917, 0.5, 0.25, 0.5, 0.25, 0.5, 0.2917, 0.5, 0.5833, 0.5, 0.5417, 0.5, 0.5417, 0.5, 0.5833, 0.5, 0.875, 0.5, 0.8333, 0.5, 0.8333, 0.5, 0.875, 0.5, 0.25, 0.5, 0.2083, 0.5, 0.2083, 0.5, 0.25, 0.5, 0.5417, 0.5, 0.5, 0.5, 0.5, 0.5, 0.5417, 0.5, 0.8333, 0.5, 0.7917, 0.5, 0.7917, 0.5, 0.8333, 0.5, 0.2083, 0.5, 0.1667, 0.5, 0.1667, 0.5, 0.2083, 0.5, 0.5, 0.5, 0.4583, 0.5, 0.4583, 0.5, 0.5, 0.5, 0.7917, 0.5, 0.75, 0.5, 0.75, 0.5, 0.7917, 0.5, 0.625, 0.5, 0.5833, 0.5, 0.5833, 0.5, 0.625, 0.5, 0.9167, 0.5, 0.875, 0.5, 0.875, 0.5, 0.9167, 0.5, 0.2917, 0.5, 0.25, 0.5, 0.25, 0.5, 0.2917, 0.5, 0.5833, 0.5, 0.5417, 0.5, 0.5417, 0.5, 0.5833, 0.5, 0.875, 0.5, 0.8333, 0.5, 0.8333, 0.5, 0.875, 0.5, 0.25, 0.5, 0.2083, 0.5, 0.2083, 0.5, 0.25, 0.5, 0.5417, 0.5, 0.5, 0.5, 0.5, 0.5, 0.5417, 0.5, 0.8333, 0.5, 0.7917, 0.5, 0.7917, 0.5, 0.8333, 0.5, 0.2083, 0.5, 0.1667, 0.5, 0.1667, 0.5, 0.2083, 0.5, 0.5, 0.5, 0.4583, 0.5, 0.4583, 0.5, 0.5, 0.5, 0.7917, 0.5, 0.75, 0.5, 0.75, 0.5, 0.7917, 0.5, 0.1667, 0.5, 0.125, 0.5, 0.125, 0.5, 0.1667, 0.5, 0.4583, 0.5, 0.4167, 0.5, 0.4167, 0.5, 0.4583, 0.5, 0.75, 0.5, 0.7083, 0.5, 0.7083, 0.5, 0.75, 0.5, 0.125, 0.5, 0.08333, 0.5, 0.08333, 0.5, 0.125, 0.5, 0.4167, 0.5, 0.375, 0.5, 0.375, 0.5, 0.4167, 0.5, 0.7083, 0.5, 0.6667, 0.5, 0.6667, 0.5, 0.7083, 0.5, 0.08333, 0.5, 0.04167, 0.5, 0.04167, 0.5, 0.08333, 0.5, 1.0, 0.5, 0.9583, 0.5, 0.9583, 0.5, 1.0, 0.5, 0.375, 0.5, 0.3333, 0.5, 0.3333, 0.5, 0.375, 0.5, 0.6667, 0.5, 0.625, 0.5, 0.625, 0.5, 0.6667, 0.5, 0.04167, 0.5, -1.863e-07, 0.5, -1.863e-07, 0.5, 0.04167, 0.5, 0.9583, 0.5, 0.9167, 0.5, 0.9167, 0.5, 0.9583, 0.5, 0.625, 0.5, 0.5833, 0.5, 0.5833, 0.5, 0.625, 0.5, 0.1667, 0.5, 0.125, 0.5, 0.125, 0.5, 0.1667, 0.5, 0.4583, 0.5, 0.4167, 0.5, 0.4167, 0.5, 0.4583, 0.5, 0.75, 0.5, 0.7083, 0.5, 0.7083, 0.5, 0.75, 0.5, 0.125, 0.5, 0.08333, 0.5, 0.08333, 0.5, 0.125, 0.5, 0.4167, 0.5, 0.375, 0.5, 0.375, 0.5, 0.4167, 0.5, 0.7083, 0.5, 0.6667, 0.5, 0.6667, 0.5, 0.7083, 0.5, 0.08333, 0.5, 0.04167, 0.5, 0.04167, 0.5, 0.08333, 0.5, 1.0, 0.5, 0.9583, 0.5, 0.9583, 0.5, 1.0, 0.5, 0.375, 0.5, 0.3333, 0.5, 0.3333, 0.5, 0.375, 0.5, 0.6667, 0.5, 0.625, 0.5, 0.625, 0.5, 0.6667, 0.5, 0.04167, 0.5, -1.863e-07, 0.5, -1.863e-07, 0.5, 0.04167, 0.5, 0.9583, 0.5, 0.9167, 0.5, 0.9167, 0.5, 0.9583, 0.5, 0.3333, 0.5, 0.2917, 0.5, 0.2917, 0.5, 0.3333, 0.5, 0.625, 0.5, 0.5833, 0.5, 0.5833, 0.5, 0.625, 0.5, 0.9167, 0.5, 0.875, 0.5, 0.875, 0.5, 0.9167, 0.5, 0.2917, 0.5, 0.25, 0.5, 0.25, 0.5, 0.2917, 0.5, 0.5833, 0.5, 0.5417, 0.5, 0.5417, 0.5, 0.5833, 0.5, 0.875, 0.5, 0.8333, 0.5, 0.8333, 0.5, 0.875, 0.5, 0.25, 0.5, 0.2083, 0.5, 0.2083, 0.5, 0.25, 0.5, 0.5417, 0.5, 0.5, 0.5, 0.5, 0.5, 0.5417, 0.5, 0.8333, 0.5, 0.7917, 0.5, 0.7917, 0.5, 0.8333, 0.5, 0.2083, 0.5, 0.1667, 0.5, 0.1667, 0.5, 0.2083, 0.5, 0.5, 0.5, 0.4583, 0.5, 0.4583, 0.5, 0.5, 0.5, 0.1667, 0.5, 0.125, 0.5, 0.125, 0.5, 0.1667, 0.5, 0.9167, 0.5, 0.875, 0.5, 0.875, 0.5, 0.9167, 0.5, 0.2917, 0.5, 0.25, 0.5, 0.25, 0.5, 0.2917, 0.5, 0.5833, 0.5, 0.5417, 0.5, 0.5417, 0.5, 0.5833, 0.5, 0.875, 0.5, 0.8333, 0.5, 0.8333, 0.5, 0.875, 0.5, 0.25, 0.5, 0.2083, 0.5, 0.2083, 0.5, 0.25, 0.5, 0.5417, 0.5, 0.5, 0.5, 0.5, 0.5, 0.5417, 0.5, 0.8333, 0.5, 0.7917, 0.5, 0.7917, 0.5, 0.8333, 0.5, 0.2083, 0.5, 0.1667, 0.5, 0.1667, 0.5, 0.2083, 0.5, 0.5, 0.5, 0.4583, 0.5, 0.4583, 0.5, 0.5, 0.5, 0.7917, 0.5, 0.75, 0.5, 0.75, 0.5, 0.7917, 0.5, 0.1667, 0.5, 0.125, 0.5, 0.125, 0.5, 0.1667, 0.5, 0.4583, 0.5, 0.4167, 0.5, 0.4167, 0.5, 0.4583, 0.5, 0.75, 0.5, 0.7083, 0.5, 0.7083, 0.5, 0.75, 0.5, 0.125, 0.5, 0.08333, 0.5, 0.08333, 0.5, 0.125, 0.5, 0.4167, 0.5, 0.375, 0.5, 0.375, 0.5, 0.4167, 0.5, 0.7083, 0.5, 0.6667, 0.5, 0.6667, 0.5, 0.7083, 0.5, 0.08333, 0.5, 0.04167, 0.5, 0.04167, 0.5, 0.08333, 0.5, 1.0, 0.5, 0.9583, 0.5, 0.9583, 0.5, 1.0, 0.5, 0.375, 0.5, 0.3333, 0.5, 0.3333, 0.5, 0.375, 0.5, 0.6667, 0.5, 0.625, 0.5, 0.625, 0.5, 0.6667, 0.5, 0.04167, 0.5, -1.863e-07, 0.5, -1.863e-07, 0.5, 0.04167, 0.5, 0.9583, 0.5, 0.9167, 0.5, 0.9167, 0.5, 0.9583, 0.5, 0.3333, 0.5, 0.2917, 0.5, 0.2917, 0.5, 0.3333, 0.5, 0.625, 0.5, 0.5833, 0.5, 0.5833, 0.5, 0.625, 0.5, 0.4583, 0.5, 0.4167, 0.5, 0.4167, 0.5, 0.4583, 0.5, 0.75, 0.5, 0.7083, 0.5, 0.7083, 0.5, 0.75, 0.5, 0.125, 0.5, 0.08333, 0.5, 0.08333, 0.5, 0.125, 0.5, 0.4167, 0.5, 0.375, 0.5, 0.375, 0.5, 0.4167, 0.5, 0.7083, 0.5, 0.6667, 0.5, 0.6667, 0.5, 0.7083, 0.5, 0.08333, 0.5, 0.04167, 0.5, 0.04167, 0.5, 0.08333, 0.5, 1.0, 0.5, 0.9583, 0.5, 0.9583, 0.5, 1.0, 0.5, 0.375, 0.5, 0.3333, 0.5, 0.3333, 0.5, 0.375, 0.5, 0.6667, 0.5, 0.625, 0.5, 0.625, 0.5, 0.6667, 0.5, 0.04167, 0.5, -1.863e-07, 0.5, -1.863e-07, 0.5, 0.04167, 0.5, 0.9583, 0.5, 0.9167, 0.5, 0.9167, 0.5, 0.9583, 0.5, 0.3333, 0.5, 0.2917, 0.5, 0.2917, 0.5, 0.3333, 0.5, 0.625, 0.5, 0.5833, 0.5, 0.5833, 0.5, 0.625, 0.5, 0.9167, 0.5, 0.875, 0.5, 0.875, 0.5, 0.9167, 0.5, 0.2917, 0.5, 0.25, 0.5, 0.25, 0.5, 0.2917, 0.5, 0.5833, 0.5, 0.5417, 0.5, 0.5417, 0.5, 0.5833, 0.5, 0.875, 0.5, 0.8333, 0.5, 0.8333, 0.5, 0.875, 0.5, 0.25, 0.5, 0.2083, 0.5, 0.2083, 0.5, 0.25, 0.5, 0.5417, 0.5, 0.5, 0.5, 0.5, 0.5, 0.5417, 0.5, 0.8333, 0.5, 0.7917, 0.5, 0.7917, 0.5, 0.8333, 0.5, 0.2083, 0.5, 0.1667, 0.5, 0.1667, 0.5, 0.2083, 0.5, 0.5, 0.5, 0.4583, 0.5, 0.4583, 0.5, 0.5, 0.5, 0.7917, 0.5, 0.75, 0.5, 0.75, 0.5, 0.7917, 0.5, 0.4583, 0.5, 0.4167, 0.5, 0.4167, 0.5, 0.4583, 0.5, 0.9167, 0.5, 0.875, 0.5, 0.875, 0.5, 0.9167, 0.5, 0.2917, 0.5, 0.25, 0.5, 0.25, 0.5, 0.2917, 0.5, 0.5833, 0.5, 0.5417, 0.5, 0.5417, 0.5, 0.5833, 0.5, 0.875, 0.5, 0.8333, 0.5, 0.8333, 0.5, 0.875, 0.5, 0.25, 0.5, 0.2083, 0.5, 0.2083, 0.5, 0.25, 0.5, 0.5417, 0.5, 0.5, 0.5, 0.5, 0.5, 0.5417, 0.5, 0.8333, 0.5, 0.7917, 0.5, 0.7917, 0.5, 0.8333, 0.5, 0.2083, 0.5, 0.1667, 0.5, 0.1667, 0.5, 0.2083, 0.5, 0.5, 0.5, 0.4583, 0.5, 0.4583, 0.5, 0.5, 0.5, 0.7917, 0.5, 0.75, 0.5, 0.75, 0.5, 0.7917, 0.5, 0.1667, 0.5, 0.125, 0.5, 0.125, 0.5, 0.1667, 0.5, 0.4583, 0.5, 0.4167, 0.5, 0.4167, 0.5, 0.4583, 0.5, 0.75, 0.5, 0.7083, 0.5, 0.7083, 0.5, 0.75, 0.5, 0.125, 0.5, 0.08333, 0.5, 0.08333, 0.5, 0.125, 0.5, 0.4167, 0.5, 0.375, 0.5, 0.375, 0.5, 0.4167, 0.5, 0.7083, 0.5, 0.6667, 0.5, 0.6667, 0.5, 0.7083, 0.5, 0.08333, 0.5, 0.04167, 0.5, 0.04167, 0.5, 0.08333, 0.5, 1.0, 0.5, 0.9583, 0.5, 0.9583, 0.5, 1.0, 0.5, 0.375, 0.5, 0.3333, 0.5, 0.3333, 0.5, 0.375, 0.5, 0.6667, 0.5, 0.625, 0.5, 0.625, 0.5, 0.6667, 0.5, 0.04167, 0.5, -1.863e-07, 0.5, -1.863e-07, 0.5, 0.04167, 0.5, 0.9583, 0.5, 0.9167, 0.5, 0.9167, 0.5, 0.9583, 0.5, 0.3333, 0.5, 0.2917, 0.5, 0.2917, 0.5, 0.3333, 0.5, 0.9167, 0.5, 0.875, 0.5, 0.875, 0.5, 0.9167, 0.5, 0.75, 0.5, 0.7083, 0.5, 0.7083, 0.5, 0.75, 0.5, 0.125, 0.5, 0.08333, 0.5, 0.08333, 0.5, 0.125, 0.5, 0.4167, 0.5, 0.375, 0.5, 0.375, 0.5, 0.4167, 0.5, 0.7083, 0.5, 0.6667, 0.5, 0.6667, 0.5, 0.7083, 0.5, 0.08333, 0.5, 0.04167, 0.5, 0.04167, 0.5, 0.08333, 0.5, 1.0, 0.5, 0.9583, 0.5, 0.9583, 0.5, 1.0, 0.5, 0.375, 0.5, 0.3333, 0.5, 0.3333, 0.5, 0.375, 0.5, 0.6667, 0.5, 0.625, 0.5, 0.625, 0.5, 0.6667, 0.5, 0.04167, 0.5, -1.863e-07, 0.5, -1.863e-07, 0.5, 0.04167, 0.5, 0.9583, 0.5, 0.9167, 0.5, 0.9167, 0.5, 0.9583, 0.5, 0.3333, 0.5, 0.2917, 0.5, 0.2917, 0.5, 0.3333, 0.5, 0.625, 0.5, 0.5833, 0.5, 0.5833, 0.5, 0.625, 0.5, 0.9167, 0.5, 0.875, 0.5, 0.875, 0.5, 0.9167, 0.5, 0.2917, 0.5, 0.25, 0.5, 0.25, 0.5, 0.2917, 0.5, 0.5833, 0.5, 0.5417, 0.5, 0.5417, 0.5, 0.5833, 0.5, 0.875, 0.5, 0.8333, 0.5, 0.8333, 0.5, 0.875, 0.5, 0.25, 0.5, 0.2083, 0.5, 0.2083, 0.5, 0.25, 0.5, 0.5417, 0.5, 0.5, 0.5, 0.5, 0.5, 0.5417, 0.5, 0.8333, 0.5, 0.7917, 0.5, 0.7917, 0.5, 0.8333, 0.5, 0.2083, 0.5, 0.1667, 0.5, 0.1667, 0.5, 0.2083, 0.5, 0.5, 0.5, 0.4583, 0.5, 0.4583, 0.5, 0.5, 0.5, 0.7917, 0.5, 0.75, 0.5, 0.75, 0.5, 0.7917, 0.5, 0.1667, 0.5, 0.125, 0.5, 0.125, 0.5, 0.1667, 0.5, 0.4583, 0.5, 0.4167, 0.5, 0.4167, 0.5, 0.4583, 0.5, 0.2917, 0.5, 0.25, 0.5, 0.25, 0.5, 0.2917, 0.5, 0.5833, 0.5, 0.5417, 0.5, 0.5417, 0.5, 0.5833, 0.5, 0.875, 0.5, 0.8333, 0.5, 0.8333, 0.5, 0.875, 0.5, 0.25, 0.5, 0.2083, 0.5, 0.2083, 0.5, 0.25, 0.5, 0.5417, 0.5, 0.5, 0.5, 0.5, 0.5, 0.5417, 0.5, 0.8333, 0.5, 0.7917, 0.5, 0.7917, 0.5, 0.8333, 0.5, 0.2083, 0.5, 0.1667, 0.5, 0.1667, 0.5, 0.2083, 0.5, 0.5, 0.5, 0.4583, 0.5, 0.4583, 0.5, 0.5, 0.5, 0.7917, 0.5, 0.75, 0.5, 0.75, 0.5, 0.7917, 0.5, 0.1667, 0.5, 0.125, 0.5, 0.125, 0.5, 0.1667, 0.5, 0.4583, 0.5, 0.4167, 0.5, 0.4167, 0.5, 0.4583, 0.5, 0.75, 0.5, 0.7083, 0.5, 0.7083, 0.5, 0.75, 0.5, 0.125, 0.5, 0.08333, 0.5, 0.08333, 0.5, 0.125, 0.5, 0.4167, 0.5, 0.375, 0.5, 0.375, 0.5, 0.4167, 0.5, 0.7083, 0.5, 0.6667, 0.5, 0.6667, 0.5, 0.7083, 0.5, 0.08333, 0.5, 0.04167, 0.5, 0.04167, 0.5, 0.08333, 0.5, 1.0, 0.5, 0.9583, 0.5, 0.9583, 0.5, 1.0, 0.5, 0.375, 0.5, 0.3333, 0.5, 0.3333, 0.5, 0.375, 0.5, 0.6667, 0.5, 0.625, 0.5, 0.625, 0.5, 0.6667, 0.5, 0.04167, 0.5, -1.863e-07, 0.5, -1.863e-07, 0.5, 0.04167, 0.5, 0.9583, 0.5, 0.9167, 0.5, 0.9167, 0.5, 0.9583, 0.5, 0.3333, 0.5, 0.2917, 0.5, 0.2917, 0.5, 0.3333, 0.5, 0.625, 0.5, 0.5833, 0.5, 0.5833, 0.5, 0.625, 0.5, 0.9167, 0.5, 0.875, 0.5, 0.875, 0.5, 0.9167, 0.5, 0.75, 0.5, 0.7083, 0.5, 0.7083, 0.5, 0.75, 0.5, 0.125, 0.5, 0.08333, 0.5, 0.08333, 0.5, 0.125, 0.5, 0.4167, 0.5, 0.375, 0.5, 0.375, 0.5, 0.4167, 0.5, 0.7083, 0.5, 0.6667, 0.5, 0.6667, 0.5, 0.7083, 0.5, 0.08333, 0.5, 0.04167, 0.5, 0.04167, 0.5, 0.08333, 0.5, 1.0, 0.5, 0.9583, 0.5, 0.9583, 0.5, 1.0, 0.5, 0.375, 0.5, 0.3333, 0.5, 0.3333, 0.5, 0.375, 0.5, 0.6667, 0.5, 0.625, 0.5, 0.625, 0.5, 0.6667, 0.5, 0.04167, 0.5, -1.863e-07, 0.5, -1.863e-07, 0.5, 0.04167, 0.5, 0.9583, 0.5, 0.9167, 0.5, 0.9167, 0.5, 0.9583, 0.5, 0.3333, 0.5, 0.2917, 0.5, 0.2917, 0.5, 0.3333, 0.5, 0.625, 0.5, 0.5833, 0.5, 0.5833, 0.5, 0.625, 0.5, 0.9167, 0.5, 0.875, 0.5, 0.875, 0.5, 0.9167, 0.5, 0.2917, 0.5, 0.25, 0.5, 0.25, 0.5, 0.2917, 0.5, 0.5833, 0.5, 0.5417, 0.5, 0.5417, 0.5, 0.5833, 0.5, 0.875, 0.5, 0.8333, 0.5, 0.8333, 0.5, 0.875, 0.5, 0.25, 0.5, 0.2083, 0.5, 0.2083, 0.5, 0.25, 0.5, 0.5417, 0.5, 0.5, 0.5, 0.5, 0.5, 0.5417, 0.5, 0.8333, 0.5, 0.7917, 0.5, 0.7917, 0.5, 0.8333, 0.5, 0.2083, 0.5, 0.1667, 0.5, 0.1667, 0.5, 0.2083, 0.5, 0.5, 0.5, 0.4583, 0.5, 0.4583, 0.5, 0.5, 0.5, 0.7917, 0.5, 0.75, 0.5, 0.75, 0.5, 0.7917, 0.5, 0.1667, 0.5, 0.125, 0.5, 0.125, 0.5, 0.1667, 0.5, 0.75, 0.5, 0.7083, 0.5, 0.7083, 0.5, 0.75, 0.5, 0.2917, 0.5, 0.25, 0.5, 0.25, 0.5, 0.2917, 0.5, 0.5833, 0.5, 0.5417, 0.5, 0.5417, 0.5, 0.5833, 0.5, 0.875, 0.5, 0.8333, 0.5, 0.8333, 0.5, 0.875, 0.5, 0.25, 0.5, 0.2083, 0.5, 0.2083, 0.5, 0.25, 0.5, 0.5417, 0.5, 0.5, 0.5, 0.5, 0.5, 0.5417, 0.5, 0.8333, 0.5, 0.7917, 0.5, 0.7917, 0.5, 0.8333, 0.5, 0.2083, 0.5, 0.1667, 0.5, 0.1667, 0.5, 0.2083, 0.5, 0.5, 0.5, 0.4583, 0.5, 0.4583, 0.5, 0.5, 0.5, 0.7917, 0.5, 0.75, 0.5, 0.75, 0.5, 0.7917, 0.5, 0.1667, 0.5, 0.125, 0.5, 0.125, 0.5, 0.1667, 0.5, 0.4583, 0.5, 0.4167, 0.5, 0.4167, 0.5, 0.4583, 0.5, 0.75, 0.5, 0.7083, 0.5, 0.7083, 0.5, 0.75, 0.5, 0.125, 0.5, 0.08333, 0.5, 0.08333, 0.5, 0.125, 0.5, 0.4167, 0.5, 0.375, 0.5, 0.375, 0.5, 0.4167, 0.5, 0.7083, 0.5, 0.6667, 0.5, 0.6667, 0.5, 0.7083, 0.5, 0.08333, 0.5, 0.04167, 0.5, 0.04167, 0.5, 0.08333, 0.5, 1.0, 0.5, 0.9583, 0.5, 0.9583, 0.5, 1.0, 0.5, 0.375, 0.5, 0.3333, 0.5, 0.3333, 0.5, 0.375, 0.5, 0.6667, 0.5, 0.625, 0.5, 0.625, 0.5, 0.6667, 0.5, 0.04167, 0.5, -1.863e-07, 0.5, -1.863e-07, 0.5, 0.04167, 0.5, 0.9583, 0.5, 0.9167, 0.5, 0.9167, 0.5, 0.9583, 0.5, 0.3333, 0.5, 0.2917, 0.5, 0.2917, 0.5, 0.3333, 0.5, 0.625, 0.5, 0.5833, 0.5, 0.5833, 0.5, 0.625, 0.5, 0.75, 0.49, 0.8121, 0.4818, 0.87, 0.4578, 0.9197, 0.4197, 0.9578, 0.37, 0.9818, 0.3121, 0.99, 0.25, 0.9818, 0.1879, 0.9578, 0.13, 0.9197, 0.08029, 0.87, 0.04215, 0.8121, 0.01818, 0.75, 0.01, 0.6879, 0.01818, 0.63, 0.04215, 0.5803, 0.08029, 0.5422, 0.13, 0.5182, 0.1879, 0.51, 0.25, 0.5182, 0.3121, 0.5422, 0.37, 0.5803, 0.4197, 0.63, 0.4578, 0.6879, 0.4818, 0.125, 0.5, 0.08333, 0.5, 0.08333, 0.5, 0.125, 0.5, 0.4167, 0.5, 0.375, 0.5, 0.375, 0.5, 0.4167, 0.5, 0.7083, 0.5, 0.6667, 0.5, 0.6667, 0.5, 0.7083, 0.5, 0.08333, 0.5, 0.04167, 0.5, 0.04167, 0.5, 0.08333, 0.5, 1.0, 0.5, 0.9583, 0.5, 0.9583, 0.5, 1.0, 0.5, 0.375, 0.5, 0.3333, 0.5, 0.3333, 0.5, 0.375, 0.5, 0.6667, 0.5, 0.625, 0.5, 0.625, 0.5, 0.6667, 0.5, 0.04167, 0.5, -1.863e-07, 0.5, -1.863e-07, 0.5, 0.04167, 0.5, 0.9583, 0.5, 0.9167, 0.5, 0.9167, 0.5, 0.9583, 0.5, 0.3333, 0.5, 0.2917, 0.5, 0.2917, 0.5, 0.3333, 0.5, 0.625, 0.5, 0.5833, 0.5, 0.5833, 0.5, 0.625, 0.5, 0.9167, 0.5, 0.875, 0.5, 0.875, 0.5, 0.9167, 0.5, 0.2917, 0.5, 0.25, 0.5, 0.25, 0.5, 0.2917, 0.5, 0.5833, 0.5, 0.5417, 0.5, 0.5417, 0.5, 0.5833, 0.5, 0.875, 0.5, 0.8333, 0.5, 0.8333, 0.5, 0.875, 0.5, 0.25, 0.5, 0.2083, 0.5, 0.2083, 0.5, 0.25, 0.5, 0.5417, 0.5, 0.5, 0.5, 0.5, 0.5, 0.5417, 0.5, 0.8333, 0.5, 0.7917, 0.5, 0.7917, 0.5, 0.8333, 0.5, 0.2083, 0.5, 0.1667, 0.5, 0.1667, 0.5, 0.2083, 0.5, 0.5, 0.5, 0.4583, 0.5, 0.4583, 0.5, 0.5, 0.5, 0.7917, 0.5, 0.75, 0.5, 0.75, 0.5, 0.7917, 0.5, 0.1667, 0.5, 0.125, 0.5, 0.125, 0.5, 0.1667, 0.5, 0.4583, 0.5, 0.4167, 0.5, 0.4167, 0.5, 0.4583, 0.5])
me_cylinder.update()
me_icosphere = bpy.data.meshes.new('Icosphere')
me_icosphere.from_pydata([(0.0, 0.0, -1.0), (0.7236, -0.5257, -0.4472), (-0.2764, -0.8506, -0.4472), (-0.8944, 0.0, -0.4472), (-0.2764, 0.8506, -0.4472), (0.7236, 0.5257, -0.4472), (0.2764, -0.8506, 0.4472), (-0.7236, -0.5257, 0.4472), (-0.7236, 0.5257, 0.4472), (0.2764, 0.8506, 0.4472), (0.8944, 0.0, 0.4472), (0.0, 0.0, 1.0), (-0.1625, -0.5, -0.8507), (0.4253, -0.309, -0.8507), (0.2629, -0.809, -0.5257), (0.8506, 0.0, -0.5257), (0.4253, 0.309, -0.8507), (-0.5257, 0.0, -0.8507), (-0.6882, -0.5, -0.5257), (-0.1625, 0.5, -0.8507), (-0.6882, 0.5, -0.5257), (0.2629, 0.809, -0.5257), (0.9511, -0.309, 0.0), (0.9511, 0.309, 0.0), (0.0, -1.0, 0.0), (0.5878, -0.809, 0.0), (-0.9511, -0.309, 0.0), (-0.5878, -0.809, 0.0), (-0.5878, 0.809, 0.0), (-0.9511, 0.309, 0.0), (0.5878, 0.809, 0.0), (0.0, 1.0, 0.0), (0.6882, -0.5, 0.5257), (-0.2629, -0.809, 0.5257), (-0.8506, 0.0, 0.5257), (-0.2629, 0.809, 0.5257), (0.6882, 0.5, 0.5257), (0.1625, -0.5, 0.8507), (0.5257, 0.0, 0.8507), (-0.4253, -0.309, 0.8507), (-0.4253, 0.309, 0.8507), (0.1625, 0.5, 0.8507)], [], [(0, 13, 12), (1, 13, 15), (0, 12, 17), (0, 17, 19), (0, 19, 16), (1, 15, 22), (2, 14, 24), (3, 18, 26), (4, 20, 28), (5, 21, 30), (1, 22, 25), (2, 24, 27), (3, 26, 29), (4, 28, 31), (5, 30, 23), (6, 32, 37), (7, 33, 39), (8, 34, 40), (9, 35, 41), (10, 36, 38), (38, 41, 11), (38, 36, 41), (36, 9, 41), (41, 40, 11), (41, 35, 40), (35, 8, 40), (40, 39, 11), (40, 34, 39), (34, 7, 39), (39, 37, 11), (39, 33, 37), (33, 6, 37), (37, 38, 11), (37, 32, 38), (32, 10, 38), (23, 36, 10), (23, 30, 36), (30, 9, 36), (31, 35, 9), (31, 28, 35), (28, 8, 35), (29, 34, 8), (29, 26, 34), (26, 7, 34), (27, 33, 7), (27, 24, 33), (24, 6, 33), (25, 32, 6), (25, 22, 32), (22, 10, 32), (30, 31, 9), (30, 21, 31), (21, 4, 31), (28, 29, 8), (28, 20, 29), (20, 3, 29), (26, 27, 7), (26, 18, 27), (18, 2, 27), (24, 25, 6), (24, 14, 25), (14, 1, 25), (22, 23, 10), (22, 15, 23), (15, 5, 23), (16, 21, 5), (16, 19, 21), (19, 4, 21), (19, 20, 4), (19, 17, 20), (17, 3, 20), (17, 18, 3), (17, 12, 18), (12, 2, 18), (15, 16, 5), (15, 13, 16), (13, 0, 16), (12, 14, 2), (12, 13, 14), (13, 1, 14)])
_uv = me_icosphere.uv_layers.new(name='UVMap')
_uv.uv.foreach_set('vector', [0.1818, 0.0, 0.2273, 0.07873, 0.1364, 0.07873, 0.2727, 0.1575, 0.3182, 0.07873, 0.3636, 0.1575, 0.9091, 0.0, 0.9545, 0.07873, 0.8636, 0.07873, 0.7273, 0.0, 0.7727, 0.07873, 0.6818, 0.07873, 0.5455, 0.0, 0.5909, 0.07873, 0.5, 0.07873, 0.2727, 0.1575, 0.3636, 0.1575, 0.3182, 0.2362, 0.09091, 0.1575, 0.1818, 0.1575, 0.1364, 0.2362, 0.8182, 0.1575, 0.9091, 0.1575, 0.8636, 0.2362, 0.6364, 0.1575, 0.7273, 0.1575, 0.6818, 0.2362, 0.4545, 0.1575, 0.5455, 0.1575, 0.5, 0.2362, 0.2727, 0.1575, 0.3182, 0.2362, 0.2273, 0.2362, 0.09091, 0.1575, 0.1364, 0.2362, 0.04546, 0.2362, 0.8182, 0.1575, 0.8636, 0.2362, 0.7727, 0.2362, 0.6364, 0.1575, 0.6818, 0.2362, 0.5909, 0.2362, 0.4545, 0.1575, 0.5, 0.2362, 0.4091, 0.2362, 0.1818, 0.3149, 0.2727, 0.3149, 0.2273, 0.3937, 0.0, 0.3149, 0.09091, 0.3149, 0.04546, 0.3937, 0.7273, 0.3149, 0.8182, 0.3149, 0.7727, 0.3937, 0.5455, 0.3149, 0.6364, 0.3149, 0.5909, 0.3937, 0.3636, 0.3149, 0.4545, 0.3149, 0.4091, 0.3937, 0.4091, 0.3937, 0.5, 0.3937, 0.4545, 0.4724, 0.4091, 0.3937, 0.4545, 0.3149, 0.5, 0.3937, 0.4545, 0.3149, 0.5455, 0.3149, 0.5, 0.3937, 0.5909, 0.3937, 0.6818, 0.3937, 0.6364, 0.4724, 0.5909, 0.3937, 0.6364, 0.3149, 0.6818, 0.3937, 0.6364, 0.3149, 0.7273, 0.3149, 0.6818, 0.3937, 0.7727, 0.3937, 0.8636, 0.3937, 0.8182, 0.4724, 0.7727, 0.3937, 0.8182, 0.3149, 0.8636, 0.3937, 0.8182, 0.3149, 0.9091, 0.3149, 0.8636, 0.3937, 0.04546, 0.3937, 0.1364, 0.3937, 0.09091, 0.4724, 0.04546, 0.3937, 0.09091, 0.3149, 0.1364, 0.3937, 0.09091, 0.3149, 0.1818, 0.3149, 0.1364, 0.3937, 0.2273, 0.3937, 0.3182, 0.3937, 0.2727, 0.4724, 0.2273, 0.3937, 0.2727, 0.3149, 0.3182, 0.3937, 0.2727, 0.3149, 0.3636, 0.3149, 0.3182, 0.3937, 0.4091, 0.2362, 0.4545, 0.3149, 0.3636, 0.3149, 0.4091, 0.2362, 0.5, 0.2362, 0.4545, 0.3149, 0.5, 0.2362, 0.5455, 0.3149, 0.4545, 0.3149, 0.5909, 0.2362, 0.6364, 0.3149, 0.5455, 0.3149, 0.5909, 0.2362, 0.6818, 0.2362, 0.6364, 0.3149, 0.6818, 0.2362, 0.7273, 0.3149, 0.6364, 0.3149, 0.7727, 0.2362, 0.8182, 0.3149, 0.7273, 0.3149, 0.7727, 0.2362, 0.8636, 0.2362, 0.8182, 0.3149, 0.8636, 0.2362, 0.9091, 0.3149, 0.8182, 0.3149, 0.04546, 0.2362, 0.09091, 0.3149, 0.0, 0.3149, 0.04546, 0.2362, 0.1364, 0.2362, 0.09091, 0.3149, 0.1364, 0.2362, 0.1818, 0.3149, 0.09091, 0.3149, 0.2273, 0.2362, 0.2727, 0.3149, 0.1818, 0.3149, 0.2273, 0.2362, 0.3182, 0.2362, 0.2727, 0.3149, 0.3182, 0.2362, 0.3636, 0.3149, 0.2727, 0.3149, 0.5, 0.2362, 0.5909, 0.2362, 0.5455, 0.3149, 0.5, 0.2362, 0.5455, 0.1575, 0.5909, 0.2362, 0.5455, 0.1575, 0.6364, 0.1575, 0.5909, 0.2362, 0.6818, 0.2362, 0.7727, 0.2362, 0.7273, 0.3149, 0.6818, 0.2362, 0.7273, 0.1575, 0.7727, 0.2362, 0.7273, 0.1575, 0.8182, 0.1575, 0.7727, 0.2362, 0.8636, 0.2362, 0.9545, 0.2362, 0.9091, 0.3149, 0.8636, 0.2362, 0.9091, 0.1575, 0.9545, 0.2362, 0.9091, 0.1575, 1.0, 0.1575, 0.9545, 0.2362, 0.1364, 0.2362, 0.2273, 0.2362, 0.1818, 0.3149, 0.1364, 0.2362, 0.1818, 0.1575, 0.2273, 0.2362, 0.1818, 0.1575, 0.2727, 0.1575, 0.2273, 0.2362, 0.3182, 0.2362, 0.4091, 0.2362, 0.3636, 0.3149, 0.3182, 0.2362, 0.3636, 0.1575, 0.4091, 0.2362, 0.3636, 0.1575, 0.4545, 0.1575, 0.4091, 0.2362, 0.5, 0.07873, 0.5455, 0.1575, 0.4545, 0.1575, 0.5, 0.07873, 0.5909, 0.07873, 0.5455, 0.1575, 0.5909, 0.07873, 0.6364, 0.1575, 0.5455, 0.1575, 0.6818, 0.07873, 0.7273, 0.1575, 0.6364, 0.1575, 0.6818, 0.07873, 0.7727, 0.07873, 0.7273, 0.1575, 0.7727, 0.07873, 0.8182, 0.1575, 0.7273, 0.1575, 0.8636, 0.07873, 0.9091, 0.1575, 0.8182, 0.1575, 0.8636, 0.07873, 0.9545, 0.07873, 0.9091, 0.1575, 0.9545, 0.07873, 1.0, 0.1575, 0.9091, 0.1575, 0.3636, 0.1575, 0.4091, 0.07873, 0.4545, 0.1575, 0.3636, 0.1575, 0.3182, 0.07873, 0.4091, 0.07873, 0.3182, 0.07873, 0.3636, 0.0, 0.4091, 0.07873, 0.1364, 0.07873, 0.1818, 0.1575, 0.09091, 0.1575, 0.1364, 0.07873, 0.2273, 0.07873, 0.1818, 0.1575, 0.2273, 0.07873, 0.2727, 0.1575, 0.1818, 0.1575])
me_icosphere.update()
me_cube_001 = bpy.data.meshes.new('Cube.001')
me_cube_001.from_pydata([(-1.0, -1.0, 0.01113), (-1.0, -1.0, 1.0), (-1.0, 1.0, 0.01113), (-1.0, 1.0, 1.0), (1.0, -1.0, 0.01113), (1.0, -1.0, 1.0), (1.0, 1.0, 0.01113), (1.0, 1.0, 1.0), (-1.0, 1.0, -1.16), (-1.0, -1.0, -1.16), (1.0, 1.0, -1.16), (1.0, -1.0, -1.16), (-3.34, 1.0, 0.01113), (-3.34, -1.0, 0.01113), (-3.34, 1.0, -1.16), (-3.34, -1.0, -1.16), (1.0, 1.0, -2.377), (-1.0, 1.0, -2.377), (1.0, -1.0, -2.377), (-1.0, -1.0, -2.377), (-3.34, 1.0, -2.377), (-3.34, -1.0, -2.377), (-5.489, 1.0, -1.16), (-5.489, -1.0, -1.16), (-5.489, 1.0, -1.898), (-5.489, -1.0, -1.898), (1.0, 1.0, -3.362), (-1.0, 1.0, -3.362), (1.0, -1.0, -3.362), (-1.0, -1.0, -3.362), (-3.34, 1.0, -3.362), (-3.34, -1.0, -3.362), (-5.489, 1.0, -3.362), (-5.489, -1.0, -3.362), (-7.534, 1.0, -1.898), (-7.534, -1.0, -1.898), (-7.534, 1.0, -3.362), (-7.534, -1.0, -3.362)], [], [(0, 1, 3, 2), (2, 3, 7, 6), (6, 7, 5, 4), (4, 5, 1, 0), (4, 0, 9, 11), (7, 3, 1, 5), (31, 33, 32, 30, 27, 26, 28, 29), (2, 6, 10, 8), (2, 8, 14, 12), (6, 4, 11, 10), (13, 12, 14, 15), (0, 2, 12, 13), (9, 0, 13, 15), (11, 9, 19, 18), (15, 14, 22, 23), (14, 8, 17, 20), (8, 10, 16, 17), (9, 15, 21, 19), (10, 11, 18, 16), (23, 22, 24, 25), (16, 18, 28, 26), (14, 20, 24, 22), (21, 15, 23, 25), (19, 21, 31, 29), (24, 20, 30, 32), (20, 17, 27, 30), (33, 25, 35, 37), (18, 19, 29, 28), (21, 25, 33, 31), (17, 16, 26, 27), (35, 34, 36, 37), (24, 32, 36, 34), (25, 24, 34, 35), (32, 33, 37, 36)])
_uv = me_cube_001.uv_layers.new(name='UVMap')
_uv.uv.foreach_set('vector', [0.375, 0.0, 0.625, 0.0, 0.625, 0.25, 0.375, 0.25, 0.375, 0.25, 0.625, 0.25, 0.625, 0.5, 0.375, 0.5, 0.375, 0.5, 0.625, 0.5, 0.625, 0.75, 0.375, 0.75, 0.375, 0.75, 0.625, 0.75, 0.625, 1.0, 0.375, 1.0, 0.375, 0.75, 0.375, 1.0, 0.375, 1.0, 0.375, 0.75, 0.625, 0.5, 0.875, 0.5, 0.875, 0.75, 0.625, 0.75, 0.125, 0.75, 0.125, 0.75, 0.125, 0.5, 0.125, 0.5, 0.125, 0.5, 0.375, 0.5, 0.375, 0.75, 0.125, 0.75, 0.375, 0.25, 0.375, 0.5, 0.375, 0.5, 0.375, 0.25, 0.375, 0.25, 0.375, 0.25, 0.375, 0.25, 0.375, 0.25, 0.375, 0.5, 0.375, 0.75, 0.375, 0.75, 0.375, 0.5, 0.375, 0.0, 0.375, 0.25, 0.375, 0.25, 0.375, 0.0, 0.375, 0.0, 0.375, 0.25, 0.375, 0.25, 0.375, 0.0, 0.375, 1.0, 0.375, 1.0, 0.375, 1.0, 0.375, 1.0, 0.375, 0.75, 0.375, 1.0, 0.375, 1.0, 0.375, 0.75, 0.375, 0.0, 0.375, 0.25, 0.375, 0.25, 0.375, 0.0, 0.375, 0.25, 0.375, 0.25, 0.375, 0.25, 0.375, 0.25, 0.375, 0.25, 0.375, 0.5, 0.375, 0.5, 0.375, 0.25, 0.375, 1.0, 0.375, 1.0, 0.375, 1.0, 0.375, 1.0, 0.375, 0.5, 0.375, 0.75, 0.375, 0.75, 0.375, 0.5, 0.375, 0.0, 0.375, 0.25, 0.375, 0.25, 0.375, 0.0, 0.375, 0.5, 0.375, 0.75, 0.375, 0.75, 0.375, 0.5, 0.375, 0.25, 0.375, 0.25, 0.375, 0.25, 0.375, 0.25, 0.375, 1.0, 0.375, 1.0, 0.375, 1.0, 0.375, 1.0, 0.375, 1.0, 0.375, 1.0, 0.375, 1.0, 0.375, 1.0, 0.375, 0.25, 0.375, 0.25, 0.375, 0.25, 0.375, 0.25, 0.375, 0.25, 0.375, 0.25, 0.375, 0.25, 0.375, 0.25, 0.375, 1.0, 0.375, 1.0, 0.375, 1.0, 0.375, 1.0, 0.375, 0.75, 0.375, 1.0, 0.375, 1.0, 0.375, 0.75, 0.375, 1.0, 0.375, 1.0, 0.375, 1.0, 0.375, 1.0, 0.375, 0.25, 0.375, 0.5, 0.375, 0.5, 0.375, 0.25, 0.375, 0.0, 0.375, 0.25, 0.375, 0.25, 0.375, 0.0, 0.375, 0.25, 0.375, 0.25, 0.375, 0.25, 0.375, 0.25, 0.375, 0.0, 0.375, 0.25, 0.375, 0.25, 0.375, 0.0, 0.125, 0.5, 0.125, 0.75, 0.125, 0.75, 0.125, 0.5])
me_cube_001.update()
me_cylinder_001 = bpy.data.meshes.new('Cylinder.001')
me_cylinder_001.from_pydata([(0.0, 1.0, -1.0), (0.0, 0.6856, 0.3076), (0.2588, 0.9659, -1.0), (0.1775, 0.6623, 0.3076), (0.5, 0.866, -1.0), (0.3428, 0.5938, 0.3076), (0.7071, 0.7071, -1.0), (0.4848, 0.4848, 0.3076), (0.866, 0.5, -1.0), (0.5938, 0.3428, 0.3076), (0.9659, 0.2588, -1.0), (0.6623, 0.1775, 0.3076), (1.0, 0.0, -1.0), (0.6856, -1.166e-08, 0.3076), (0.9659, -0.2588, -1.0), (0.6623, -0.1775, 0.3076), (0.866, -0.5, -1.0), (0.5938, -0.3428, 0.3076), (0.7071, -0.7071, -1.0), (0.4848, -0.4848, 0.3076), (0.5, -0.866, -1.0), (0.3428, -0.5938, 0.3076), (0.2588, -0.9659, -1.0), (0.1775, -0.6623, 0.3076), (0.0, -1.0, -1.0), (0.0, -0.6856, 0.3076), (-0.2588, -0.9659, -1.0), (-0.1775, -0.6623, 0.3076), (-0.5, -0.866, -1.0), (-0.3428, -0.5938, 0.3076), (-0.7071, -0.7071, -1.0), (-0.4848, -0.4848, 0.3076), (-0.866, -0.5, -1.0), (-0.5938, -0.3428, 0.3076), (-0.9659, -0.2588, -1.0), (-0.6623, -0.1775, 0.3076), (-1.0, 0.0, -1.0), (-0.6856, -1.166e-08, 0.3076), (-0.9659, 0.2588, -1.0), (-0.6623, 0.1775, 0.3076), (-0.866, 0.5, -1.0), (-0.5938, 0.3428, 0.3076), (-0.7071, 0.7071, -1.0), (-0.4848, 0.4848, 0.3076), (-0.5, 0.866, -1.0), (-0.3428, 0.5938, 0.3076), (-0.2588, 0.9659, -1.0), (-0.1775, 0.6623, 0.3076), (0.2588, 0.9659, 0.3076), (0.0, 1.0, 0.3076), (0.5, 0.866, 0.3076), (0.7071, 0.7071, 0.3076), (0.866, 0.5, 0.3076), (0.9659, 0.2588, 0.3076), (1.0, -1.166e-08, 0.3076), (0.9659, -0.2588, 0.3076), (0.866, -0.5, 0.3076), (0.7071, -0.7071, 0.3076), (0.5, -0.866, 0.3076), (0.2588, -0.9659, 0.3076), (0.0, -1.0, 0.3076), (-0.2588, -0.9659, 0.3076), (-0.5, -0.866, 0.3076), (-0.7071, -0.7071, 0.3076), (-0.866, -0.5, 0.3076), (-0.9659, -0.2588, 0.3076), (-1.0, -1.166e-08, 0.3076), (-0.9659, 0.2588, 0.3076), (-0.866, 0.5, 0.3076), (-0.7071, 0.7071, 0.3076), (-0.5, 0.866, 0.3076), (-0.2588, 0.9659, 0.3076), (0.1775, 0.6623, 0.5486), (1.826e-10, 0.6856, 0.5486), (0.3428, 0.5938, 0.5486), (0.4848, 0.4848, 0.5486), (0.5938, 0.3428, 0.5486), (0.6623, 0.1775, 0.5486), (0.6856, -1.166e-08, 0.5486), (0.6623, -0.1775, 0.5486), (0.5938, -0.3428, 0.5486), (0.4848, -0.4848, 0.5486), (0.3428, -0.5938, 0.5486), (0.1775, -0.6623, 0.5486), (1.826e-10, -0.6856, 0.5486), (-0.1775, -0.6623, 0.5486), (-0.3428, -0.5938, 0.5486), (-0.4848, -0.4848, 0.5486), (-0.5938, -0.3428, 0.5486), (-0.6623, -0.1775, 0.5486), (-0.6856, -1.166e-08, 0.5486), (-0.6623, 0.1775, 0.5486), (-0.5938, 0.3428, 0.5486), (-0.4848, 0.4848, 0.5486), (-0.3428, 0.5938, 0.5486), (-0.1775, 0.6623, 0.5486)], [], [(0, 49, 48, 2), (2, 48, 50, 4), (4, 50, 51, 6), (6, 51, 52, 8), (8, 52, 53, 10), (10, 53, 54, 12), (12, 54, 55, 14), (14, 55, 56, 16), (16, 56, 57, 18), (18, 57, 58, 20), (20, 58, 59, 22), (22, 59, 60, 24), (24, 60, 61, 26), (26, 61, 62, 28), (28, 62, 63, 30), (30, 63, 64, 32), (32, 64, 65, 34), (34, 65, 66, 36), (36, 66, 67, 38), (38, 67, 68, 40), (40, 68, 69, 42), (42, 69, 70, 44), (7, 5, 74, 75), (44, 70, 71, 46), (46, 71, 49, 0), (0, 2, 4, 6, 8, 10, 12, 14, 16, 18, 20, 22, 24, 26, 28, 30, 32, 34, 36, 38, 40, 42, 44, 46), (1, 3, 48, 49), (3, 5, 50, 48), (5, 7, 51, 50), (7, 9, 52, 51), (9, 11, 53, 52), (11, 13, 54, 53), (13, 15, 55, 54), (15, 17, 56, 55), (17, 19, 57, 56), (19, 21, 58, 57), (21, 23, 59, 58), (23, 25, 60, 59), (25, 27, 61, 60), (27, 29, 62, 61), (29, 31, 63, 62), (31, 33, 64, 63), (33, 35, 65, 64), (35, 37, 66, 65), (37, 39, 67, 66), (39, 41, 68, 67), (41, 43, 69, 68), (43, 45, 70, 69), (45, 47, 71, 70), (47, 1, 49, 71), (72, 73, 95, 94, 93, 92, 91, 90, 89, 88, 87, 86, 85, 84, 83, 82, 81, 80, 79, 78, 77, 76, 75, 74), (37, 35, 89, 90), (23, 21, 82, 83), (9, 7, 75, 76), (39, 37, 90, 91), (25, 23, 83, 84), (11, 9, 76, 77), (41, 39, 91, 92), (27, 25, 84, 85), (13, 11, 77, 78), (43, 41, 92, 93), (29, 27, 85, 86), (15, 13, 78, 79), (45, 43, 93, 94), (31, 29, 86, 87), (17, 15, 79, 80), (47, 45, 94, 95), (3, 1, 73, 72), (33, 31, 87, 88), (19, 17, 80, 81), (1, 47, 95, 73), (5, 3, 72, 74), (35, 33, 88, 89), (21, 19, 81, 82)])
_uv = me_cylinder_001.uv_layers.new(name='UVMap')
_uv.uv.foreach_set('vector', [1.0, 0.5, 1.0, 1.0, 0.9583, 1.0, 0.9583, 0.5, 0.9583, 0.5, 0.9583, 1.0, 0.9167, 1.0, 0.9167, 0.5, 0.9167, 0.5, 0.9167, 1.0, 0.875, 1.0, 0.875, 0.5, 0.875, 0.5, 0.875, 1.0, 0.8333, 1.0, 0.8333, 0.5, 0.8333, 0.5, 0.8333, 1.0, 0.7917, 1.0, 0.7917, 0.5, 0.7917, 0.5, 0.7917, 1.0, 0.75, 1.0, 0.75, 0.5, 0.75, 0.5, 0.75, 1.0, 0.7083, 1.0, 0.7083, 0.5, 0.7083, 0.5, 0.7083, 1.0, 0.6667, 1.0, 0.6667, 0.5, 0.6667, 0.5, 0.6667, 1.0, 0.625, 1.0, 0.625, 0.5, 0.625, 0.5, 0.625, 1.0, 0.5833, 1.0, 0.5833, 0.5, 0.5833, 0.5, 0.5833, 1.0, 0.5417, 1.0, 0.5417, 0.5, 0.5417, 0.5, 0.5417, 1.0, 0.5, 1.0, 0.5, 0.5, 0.5, 0.5, 0.5, 1.0, 0.4583, 1.0, 0.4583, 0.5, 0.4583, 0.5, 0.4583, 1.0, 0.4167, 1.0, 0.4167, 0.5, 0.4167, 0.5, 0.4167, 1.0, 0.375, 1.0, 0.375, 0.5, 0.375, 0.5, 0.375, 1.0, 0.3333, 1.0, 0.3333, 0.5, 0.3333, 0.5, 0.3333, 1.0, 0.2917, 1.0, 0.2917, 0.5, 0.2917, 0.5, 0.2917, 1.0, 0.25, 1.0, 0.25, 0.5, 0.25, 0.5, 0.25, 1.0, 0.2083, 1.0, 0.2083, 0.5, 0.2083, 0.5, 0.2083, 1.0, 0.1667, 1.0, 0.1667, 0.5, 0.1667, 0.5, 0.1667, 1.0, 0.125, 1.0, 0.125, 0.5, 0.125, 0.5, 0.125, 1.0, 0.08333, 1.0, 0.08333, 0.5, 0.3664, 0.3664, 0.3323, 0.3925, 0.3323, 0.3925, 0.3664, 0.3664, 0.08333, 0.5, 0.08333, 1.0, 0.04167, 1.0, 0.04167, 0.5, 0.04167, 0.5, 0.04167, 1.0, -1.863e-07, 1.0, -1.863e-07, 0.5, 0.75, 0.49, 0.8121, 0.4818, 0.87, 0.4578, 0.9197, 0.4197, 0.9578, 0.37, 0.9818, 0.3121, 0.99, 0.25, 0.9818, 0.1879, 0.9578, 0.13, 0.9197, 0.08029, 0.87, 0.04215, 0.8121, 0.01818, 0.75, 0.01, 0.6879, 0.01818, 0.63, 0.04215, 0.5803, 0.08029, 0.5422, 0.13, 0.5182, 0.1879, 0.51, 0.25, 0.5182, 0.3121, 0.5422, 0.37, 0.5803, 0.4197, 0.63, 0.4578, 0.6879, 0.4818, 0.25, 0.4146, 0.2926, 0.4089, 0.3121, 0.4818, 0.25, 0.49, 0.2926, 0.4089, 0.3323, 0.3925, 0.37, 0.4578, 0.3121, 0.4818, 0.3323, 0.3925, 0.3664, 0.3664, 0.4197, 0.4197, 0.37, 0.4578, 0.3664, 0.3664, 0.3925, 0.3323, 0.4578, 0.37, 0.4197, 0.4197, 0.3925, 0.3323, 0.4089, 0.2926, 0.4818, 0.3121, 0.4578, 0.37, 0.4089, 0.2926, 0.4146, 0.25, 0.49, 0.25, 0.4818, 0.3121, 0.4146, 0.25, 0.4089, 0.2074, 0.4818, 0.1879, 0.49, 0.25, 0.4089, 0.2074, 0.3925, 0.1677, 0.4578, 0.13, 0.4818, 0.1879, 0.3925, 0.1677, 0.3664, 0.1336, 0.4197, 0.08029, 0.4578, 0.13, 0.3664, 0.1336, 0.3323, 0.1075, 0.37, 0.04215, 0.4197, 0.08029, 0.3323, 0.1075, 0.2926, 0.09105, 0.3121, 0.01818, 0.37, 0.04215, 0.2926, 0.09105, 0.25, 0.08544, 0.25, 0.01, 0.3121, 0.01818, 0.25, 0.08544, 0.2074, 0.09105, 0.1879, 0.01818, 0.25, 0.01, 0.2074, 0.09105, 0.1677, 0.1075, 0.13, 0.04215, 0.1879, 0.01818, 0.1677, 0.1075, 0.1336, 0.1336, 0.08029, 0.08029, 0.13, 0.04215, 0.1336, 0.1336, 0.1075, 0.1677, 0.04215, 0.13, 0.08029, 0.08029, 0.1075, 0.1677, 0.09105, 0.2074, 0.01818, 0.1879, 0.04215, 0.13, 0.09105, 0.2074, 0.08544, 0.25, 0.01, 0.25, 0.01818, 0.1879, 0.08544, 0.25, 0.09105, 0.2926, 0.01818, 0.3121, 0.01, 0.25, 0.09105, 0.2926, 0.1075, 0.3323, 0.04215, 0.37, 0.01818, 0.3121, 0.1075, 0.3323, 0.1336, 0.3664, 0.08029, 0.4197, 0.04215, 0.37, 0.1336, 0.3664, 0.1677, 0.3925, 0.13, 0.4578, 0.08029, 0.4197, 0.1677, 0.3925, 0.2074, 0.4089, 0.1879, 0.4818, 0.13, 0.4578, 0.2074, 0.4089, 0.25, 0.4146, 0.25, 0.49, 0.1879, 0.4818, 0.2926, 0.4089, 0.25, 0.4146, 0.2074, 0.4089, 0.1677, 0.3925, 0.1336, 0.3664, 0.1075, 0.3323, 0.09105, 0.2926, 0.08544, 0.25, 0.09105, 0.2074, 0.1075, 0.1677, 0.1336, 0.1336, 0.1677, 0.1075, 0.2074, 0.09105, 0.25, 0.08544, 0.2926, 0.09105, 0.3323, 0.1075, 0.3664, 0.1336, 0.3925, 0.1677, 0.4089, 0.2074, 0.4146, 0.25, 0.4089, 0.2926, 0.3925, 0.3323, 0.3664, 0.3664, 0.3323, 0.3925, 0.08544, 0.25, 0.09105, 0.2074, 0.09105, 0.2074, 0.08544, 0.25, 0.2926, 0.09105, 0.3323, 0.1075, 0.3323, 0.1075, 0.2926, 0.09105, 0.3925, 0.3323, 0.3664, 0.3664, 0.3664, 0.3664, 0.3925, 0.3323, 0.09105, 0.2926, 0.08544, 0.25, 0.08544, 0.25, 0.09105, 0.2926, 0.25, 0.08544, 0.2926, 0.09105, 0.2926, 0.09105, 0.25, 0.08544, 0.4089, 0.2926, 0.3925, 0.3323, 0.3925, 0.3323, 0.4089, 0.2926, 0.1075, 0.3323, 0.09105, 0.2926, 0.09105, 0.2926, 0.1075, 0.3323, 0.2074, 0.09105, 0.25, 0.08544, 0.25, 0.08544, 0.2074, 0.09105, 0.4146, 0.25, 0.4089, 0.2926, 0.4089, 0.2926, 0.4146, 0.25, 0.1336, 0.3664, 0.1075, 0.3323, 0.1075, 0.3323, 0.1336, 0.3664, 0.1677, 0.1075, 0.2074, 0.09105, 0.2074, 0.09105, 0.1677, 0.1075, 0.4089, 0.2074, 0.4146, 0.25, 0.4146, 0.25, 0.4089, 0.2074, 0.1677, 0.3925, 0.1336, 0.3664, 0.1336, 0.3664, 0.1677, 0.3925, 0.1336, 0.1336, 0.1677, 0.1075, 0.1677, 0.1075, 0.1336, 0.1336, 0.3925, 0.1677, 0.4089, 0.2074, 0.4089, 0.2074, 0.3925, 0.1677, 0.2074, 0.4089, 0.1677, 0.3925, 0.1677, 0.3925, 0.2074, 0.4089, 0.2926, 0.4089, 0.25, 0.4146, 0.25, 0.4146, 0.2926, 0.4089, 0.1075, 0.1677, 0.1336, 0.1336, 0.1336, 0.1336, 0.1075, 0.1677, 0.3664, 0.1336, 0.3925, 0.1677, 0.3925, 0.1677, 0.3664, 0.1336, 0.25, 0.4146, 0.2074, 0.4089, 0.2074, 0.4089, 0.25, 0.4146, 0.3323, 0.3925, 0.2926, 0.4089, 0.2926, 0.4089, 0.3323, 0.3925, 0.09105, 0.2074, 0.1075, 0.1677, 0.1075, 0.1677, 0.09105, 0.2074, 0.3323, 0.1075, 0.3664, 0.1336, 0.3664, 0.1336, 0.3323, 0.1075])
me_cylinder_001.update()

# ---- objects
ob_empty = bpy.data.objects.new('Empty', None)
ob_cylinder = bpy.data.objects.new('Cylinder', me_cylinder)
ob_icosphere = bpy.data.objects.new('Icosphere', me_icosphere)
ob_cube = bpy.data.objects.new('Cube', me_cube_001)
ob_cylinder_001 = bpy.data.objects.new('Cylinder.001', me_cylinder_001)

# ---- transforms, parenting, visibility, modifiers, constraints
ob_empty.location = (-2.261, 0.0, 2.158)
ob_empty.rotation_euler = (1.571, 0.0, 0.0)
ob_empty.empty_display_type = 'IMAGE'
ob_empty.empty_display_size = 5.0
ob_cylinder.location = (4.086, -0.6758, 2.231)
ob_cylinder.rotation_euler = (0.0, 1.303, 0.0)
ob_cylinder.scale = (0.3259, 0.3259, 0.8872)
_m = ob_cylinder.modifiers.new('Solidify', 'SOLIDIFY')
_m.thickness = 0.21
_m.use_even_offset = True
ob_icosphere.location = (1.47, -0.6758, 1.514)
ob_icosphere.rotation_euler = (0.0, -0.2677, 0.0)
ob_icosphere.scale = (0.1216, 0.1216, 0.1216)
ob_cube.location = (3.486, -1.068, 1.859)
ob_cube.scale = (0.2955, 0.08286, 0.2981)
_m = ob_cube.modifiers.new('Array', 'ARRAY')
_m.relative_offset_displace = (0.0, 4.9, 0.0)
_m = ob_cube.modifiers.new('Bevel', 'BEVEL')
_m.width = 0.01
_m.width_pct = 0.01
_m.segments = 3
ob_cylinder_001.location = (1.982, -1.198, 0.8856)
ob_cylinder_001.rotation_euler = (1.571, 0.0, 0.0)
ob_cylinder_001.scale = (0.3313, 0.3313, 0.1277)
_m = ob_cylinder_001.modifiers.new('Array', 'ARRAY')
_m.relative_offset_displace = (0.0, 0.0, -4.1)
_m = ob_cylinder_001.modifiers.new('Array.001', 'ARRAY')
_m.relative_offset_displace = (2.1, 0.0, 0.0)

# ---- collection membership
col_collection.objects.link(ob_empty)
col_collection.objects.link(ob_cylinder)
col_collection.objects.link(ob_icosphere)
col_collection.objects.link(ob_cube)
col_collection.objects.link(ob_cylinder_001)

# ---- scene / render settings (as saved in the file)
scene.frame_start = 1; scene.frame_end = 250; scene.frame_set(1)
scene.render.engine = 'BLENDER_EEVEE_NEXT'
bpy.context.view_layer.update()

# ---- added for rendering (the .blend has no active camera and no usable light): camera, sun
cam_auto = bpy.data.cameras.new('AutoCamera')
cam_auto.lens = 50.0
cam_auto.sensor_width = 36.0
cam_auto.clip_end = 1000.0
ob_auto_camera = bpy.data.objects.new('AutoCamera', cam_auto)
scene.collection.objects.link(ob_auto_camera)
ob_auto_camera.location = (7.6548, -5.99673, 5.23536)
ob_auto_camera.rotation_euler = (1.09748, -7.21219e-08, 0.694738)
scene.camera = ob_auto_camera
light_auto_sun = bpy.data.lights.new('AutoSun', 'SUN')
light_auto_sun.energy = 3.0
light_auto_sun.angle = 0.0523599
ob_auto_sun = bpy.data.objects.new('AutoSun', light_auto_sun)
scene.collection.objects.link(ob_auto_sun)
ob_auto_sun.rotation_euler = (0.872665, 0.174533, 0.523599)
bpy.context.view_layer.update()
